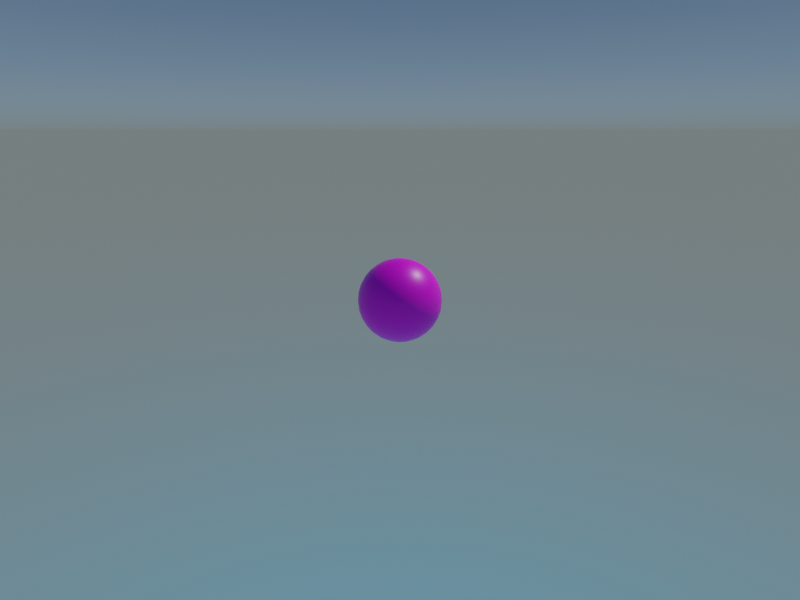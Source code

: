 # Source: PIENFIRE.blend  (saved by Blender 2.93.20; exported with 4.5.12 LTS)
import bpy
from mathutils import Matrix  # noqa: F401  (used for matrix-valued properties, if any)

bpy.ops.wm.read_factory_settings(use_empty=True)
scene = bpy.context.scene
scene.name = 'Scene'

# ---- collections
col_collection = bpy.data.collections.new('Collection'); scene.collection.children.link(col_collection)

# ---- images (referenced by path relative to the original .blend; pixels are not part of the script)
import os
ASSET_DIR = os.environ.get("B2B_ASSET_DIR", "")  # directory of the original .blend (textures are referenced by path, not embedded)
HERE = os.path.dirname(os.path.abspath(__file__))  # packed textures are extracted next to this script under _unpacked/

def load_image(name, relpath, width, height, colorspace="sRGB"):
    """Load a texture the original file referenced (path relative to the .blend, or extracted next to this script)."""
    p = next((c for c in (os.path.join(HERE, relpath), os.path.join(ASSET_DIR, relpath)) if relpath and os.path.exists(c)), "")
    if p:
        img = bpy.data.images.load(p, check_existing=True)
        img.name = name
    else:  # same state as the original file: an image datablock whose file is absent (Cycles renders it pink)
        img = bpy.data.images.new(name, width, height)
        img.source = "FILE"
        img.filepath = "//" + (relpath or name)
    img.colorspace_settings.name = colorspace
    return img
img_resizepienf_png = load_image('ResizePIENF.png', 'texture/ResizePIENF.png', 1024, 1024, 'sRGB')
img_land_png = load_image('Land.png', 'texture/Land.png', 1024, 1024, 'Filmic Log')
img_land_png_001 = load_image('Land.png.001', 'texture/Land.png', 1024, 1024, 'Filmic Log')
img_land_png_002 = load_image('Land.png.002', 'texture/Land.png', 1024, 1024, 'Filmic Log')

# ---- materials (node trees are filled in below, after node groups)
mat_pien = bpy.data.materials.new('Pien')
mat_pien.alpha_threshold = 0.0
mat_pien.use_transparent_shadow = False
mat_pien.line_color = (0.0, 0.0, 0.0, 1.0)
mat_panels = bpy.data.materials.new('panels')
mat_panels.use_transparency_overlap = False
mat_panels.show_transparent_back = False
mat_panels.preview_render_type = 'CUBE'
mat_panels_001 = bpy.data.materials.new('panels.001')
mat_panels_001.use_transparency_overlap = False
mat_panels_001.show_transparent_back = False
mat_panels_001.preview_render_type = 'CUBE'
mat_panels_002 = bpy.data.materials.new('panels.002')
mat_panels_002.use_transparency_overlap = False
mat_panels_002.show_transparent_back = False
mat_panels_002.preview_render_type = 'CUBE'

# ---- node groups
ng_armory_pbr = bpy.data.node_groups.new('Armory PBR', 'ShaderNodeTree')
_s = ng_armory_pbr.interface.new_socket(name='Surface', in_out='OUTPUT', socket_type='NodeSocketShader')
_s = ng_armory_pbr.interface.new_socket(name='Displacement', in_out='OUTPUT', socket_type='NodeSocketFloat')
_s = ng_armory_pbr.interface.new_socket(name='Base Color', in_out='INPUT', socket_type='NodeSocketColor')
_s.default_value = (0.8, 0.8, 0.8, 1.0)
_s = ng_armory_pbr.interface.new_socket(name='Opacity', in_out='INPUT', socket_type='NodeSocketFloat')
_s.default_value = 1.0
_s.min_value = 0.0
_s.max_value = 1.0
_s = ng_armory_pbr.interface.new_socket(name='Occlusion', in_out='INPUT', socket_type='NodeSocketFloat')
_s.default_value = 1.0
_s.min_value = 0.0
_s.max_value = 1.0
_s = ng_armory_pbr.interface.new_socket(name='Roughness', in_out='INPUT', socket_type='NodeSocketFloat')
_s.default_value = 0.1
_s.min_value = 0.0
_s.max_value = 1.0
_s = ng_armory_pbr.interface.new_socket(name='Metallic', in_out='INPUT', socket_type='NodeSocketFloat')
_s.min_value = 0.0
_s.max_value = 1.0
_s = ng_armory_pbr.interface.new_socket(name='Normal Map', in_out='INPUT', socket_type='NodeSocketColor')
_s.default_value = (0.5, 0.5, 1.0, 1.0)
_s = ng_armory_pbr.interface.new_socket(name='Emission', in_out='INPUT', socket_type='NodeSocketFloat')
_s.min_value = 0.0
_s.max_value = 100.0
_s = ng_armory_pbr.interface.new_socket(name='Height', in_out='INPUT', socket_type='NodeSocketFloat')
_s.min_value = 0.0
_s.max_value = 1.0
_s = ng_armory_pbr.interface.new_socket(name='Subsurface', in_out='INPUT', socket_type='NodeSocketFloat')
_s.min_value = 0.0
_s.max_value = 1.0
_N = ng_armory_pbr.nodes; _L = ng_armory_pbr.links
n0 = _N.new('ShaderNodeMix'); n0.name = 'Mix'; n0.location = (-970, 21)
n0.data_type = 'RGBA'
n0.blend_type = 'MULTIPLY'
n0.inputs[0].default_value = 1.0
n1 = _N.new('NodeGroupInput'); n1.name = 'Group Input'; n1.location = (-1317, -92)
n1.width = 152
n2 = _N.new('ShaderNodeMixShader'); n2.name = 'Mix Shader'; n2.location = (-438, -318)
n3 = _N.new('ShaderNodeEmission'); n3.name = 'Emission'; n3.location = (-721, -589)
n4 = _N.new('ShaderNodeBsdfPrincipled'); n4.name = 'Principled BSDF'; n4.location = (-744, -47)
n4.width = 185
n4.subsurface_method = 'BURLEY'
n4.inputs[3].default_value = 1.45
n4.inputs[8].default_value = 1.0
n4.inputs[9].default_value = (1.0, 1.0, 1.0)
n4.inputs[27].default_value = (0.0, 0.0, 0.0, 1.0)
n4.inputs[28].default_value = 1.0
n5 = _N.new('ShaderNodeNormalMap'); n5.name = 'Normal Map'; n5.location = (-1079, -425)
n6 = _N.new('NodeGroupOutput'); n6.name = 'Group Output'; n6.location = (-21, -242)
n6.width = 158
n7 = _N.new('ShaderNodeMixShader'); n7.name = 'Mix Shader.001'; n7.location = (-255, -71)
n8 = _N.new('ShaderNodeBsdfTransparent'); n8.name = 'Transparent BSDF'; n8.location = (-444, -142)
n9 = _N.new('ShaderNodeMix'); n9.name = 'Mix.001'; n9.location = (-914, -167)
n9.data_type = 'RGBA'
n9.inputs[7].default_value = (0.7, 0.1, 0.1, 1.0)
_L.new(n1.outputs[3], n4.inputs[2])
_L.new(n1.outputs[4], n4.inputs[1])
_L.new(n1.outputs[7], n6.inputs[1])
_L.new(n1.outputs[2], n0.inputs[7])
_L.new(n1.outputs[0], n0.inputs[6])
_L.new(n1.outputs[6], n2.inputs[0])
_L.new(n1.outputs[0], n3.inputs[0])
_L.new(n3.outputs[0], n2.inputs[2])
_L.new(n4.outputs[0], n2.inputs[1])
_L.new(n1.outputs[5], n5.inputs[1])
_L.new(n5.outputs[0], n4.inputs[5])
_L.new(n1.outputs[1], n7.inputs[0])
_L.new(n8.outputs[0], n7.inputs[1])
_L.new(n2.outputs[0], n7.inputs[2])
_L.new(n7.outputs[0], n6.inputs[0])
_L.new(n0.outputs[2], n9.inputs[6])
_L.new(n1.outputs[8], n9.inputs[0])
_L.new(n1.outputs[8], n4.inputs[10])
_L.new(n9.outputs[2], n4.inputs[0])
n6.is_active_output = True
ng_armory_pbr_001 = bpy.data.node_groups.new('Armory PBR.001', 'ShaderNodeTree')
_s = ng_armory_pbr_001.interface.new_socket(name='Surface', in_out='OUTPUT', socket_type='NodeSocketShader')
_s = ng_armory_pbr_001.interface.new_socket(name='Displacement', in_out='OUTPUT', socket_type='NodeSocketFloat')
_s = ng_armory_pbr_001.interface.new_socket(name='Base Color', in_out='INPUT', socket_type='NodeSocketColor')
_s.default_value = (0.8, 0.8, 0.8, 1.0)
_s = ng_armory_pbr_001.interface.new_socket(name='Opacity', in_out='INPUT', socket_type='NodeSocketFloat')
_s.default_value = 1.0
_s.min_value = 0.0
_s.max_value = 1.0
_s = ng_armory_pbr_001.interface.new_socket(name='Occlusion', in_out='INPUT', socket_type='NodeSocketFloat')
_s.default_value = 1.0
_s.min_value = 0.0
_s.max_value = 1.0
_s = ng_armory_pbr_001.interface.new_socket(name='Roughness', in_out='INPUT', socket_type='NodeSocketFloat')
_s.default_value = 0.1
_s.min_value = 0.0
_s.max_value = 1.0
_s = ng_armory_pbr_001.interface.new_socket(name='Metallic', in_out='INPUT', socket_type='NodeSocketFloat')
_s.min_value = 0.0
_s.max_value = 1.0
_s = ng_armory_pbr_001.interface.new_socket(name='Normal Map', in_out='INPUT', socket_type='NodeSocketColor')
_s.default_value = (0.5, 0.5, 1.0, 1.0)
_s = ng_armory_pbr_001.interface.new_socket(name='Emission', in_out='INPUT', socket_type='NodeSocketFloat')
_s.min_value = 0.0
_s.max_value = 100.0
_s = ng_armory_pbr_001.interface.new_socket(name='Height', in_out='INPUT', socket_type='NodeSocketFloat')
_s.min_value = 0.0
_s.max_value = 1.0
_s = ng_armory_pbr_001.interface.new_socket(name='Subsurface', in_out='INPUT', socket_type='NodeSocketFloat')
_s.min_value = 0.0
_s.max_value = 1.0
_N = ng_armory_pbr_001.nodes; _L = ng_armory_pbr_001.links
n0 = _N.new('ShaderNodeMix'); n0.name = 'Mix'; n0.location = (-970, 21)
n0.data_type = 'RGBA'
n0.blend_type = 'MULTIPLY'
n0.inputs[0].default_value = 1.0
n1 = _N.new('NodeGroupInput'); n1.name = 'Group Input'; n1.location = (-1317, -92)
n1.width = 152
n2 = _N.new('ShaderNodeMixShader'); n2.name = 'Mix Shader'; n2.location = (-438, -318)
n3 = _N.new('ShaderNodeEmission'); n3.name = 'Emission'; n3.location = (-721, -589)
n4 = _N.new('ShaderNodeBsdfPrincipled'); n4.name = 'Principled BSDF'; n4.location = (-744, -47)
n4.width = 185
n4.subsurface_method = 'BURLEY'
n4.inputs[3].default_value = 1.45
n4.inputs[8].default_value = 1.0
n4.inputs[9].default_value = (1.0, 1.0, 1.0)
n4.inputs[27].default_value = (0.0, 0.0, 0.0, 1.0)
n4.inputs[28].default_value = 1.0
n5 = _N.new('ShaderNodeNormalMap'); n5.name = 'Normal Map'; n5.location = (-1079, -425)
n6 = _N.new('NodeGroupOutput'); n6.name = 'Group Output'; n6.location = (-21, -242)
n6.width = 158
n7 = _N.new('ShaderNodeMixShader'); n7.name = 'Mix Shader.001'; n7.location = (-255, -71)
n8 = _N.new('ShaderNodeBsdfTransparent'); n8.name = 'Transparent BSDF'; n8.location = (-444, -142)
n9 = _N.new('ShaderNodeMix'); n9.name = 'Mix.001'; n9.location = (-914, -167)
n9.data_type = 'RGBA'
n9.inputs[7].default_value = (0.7, 0.1, 0.1, 1.0)
_L.new(n1.outputs[3], n4.inputs[2])
_L.new(n1.outputs[4], n4.inputs[1])
_L.new(n1.outputs[7], n6.inputs[1])
_L.new(n1.outputs[2], n0.inputs[7])
_L.new(n1.outputs[0], n0.inputs[6])
_L.new(n1.outputs[6], n2.inputs[0])
_L.new(n1.outputs[0], n3.inputs[0])
_L.new(n3.outputs[0], n2.inputs[2])
_L.new(n4.outputs[0], n2.inputs[1])
_L.new(n1.outputs[5], n5.inputs[1])
_L.new(n5.outputs[0], n4.inputs[5])
_L.new(n1.outputs[1], n7.inputs[0])
_L.new(n8.outputs[0], n7.inputs[1])
_L.new(n2.outputs[0], n7.inputs[2])
_L.new(n7.outputs[0], n6.inputs[0])
_L.new(n0.outputs[2], n9.inputs[6])
_L.new(n1.outputs[8], n9.inputs[0])
_L.new(n1.outputs[8], n4.inputs[10])
_L.new(n9.outputs[2], n4.inputs[0])
n6.is_active_output = True
ng_armory_pbr_002 = bpy.data.node_groups.new('Armory PBR.002', 'ShaderNodeTree')
_s = ng_armory_pbr_002.interface.new_socket(name='Surface', in_out='OUTPUT', socket_type='NodeSocketShader')
_s = ng_armory_pbr_002.interface.new_socket(name='Displacement', in_out='OUTPUT', socket_type='NodeSocketFloat')
_s = ng_armory_pbr_002.interface.new_socket(name='Base Color', in_out='INPUT', socket_type='NodeSocketColor')
_s.default_value = (0.8, 0.8, 0.8, 1.0)
_s = ng_armory_pbr_002.interface.new_socket(name='Opacity', in_out='INPUT', socket_type='NodeSocketFloat')
_s.default_value = 1.0
_s.min_value = 0.0
_s.max_value = 1.0
_s = ng_armory_pbr_002.interface.new_socket(name='Occlusion', in_out='INPUT', socket_type='NodeSocketFloat')
_s.default_value = 1.0
_s.min_value = 0.0
_s.max_value = 1.0
_s = ng_armory_pbr_002.interface.new_socket(name='Roughness', in_out='INPUT', socket_type='NodeSocketFloat')
_s.default_value = 0.1
_s.min_value = 0.0
_s.max_value = 1.0
_s = ng_armory_pbr_002.interface.new_socket(name='Metallic', in_out='INPUT', socket_type='NodeSocketFloat')
_s.min_value = 0.0
_s.max_value = 1.0
_s = ng_armory_pbr_002.interface.new_socket(name='Normal Map', in_out='INPUT', socket_type='NodeSocketColor')
_s.default_value = (0.5, 0.5, 1.0, 1.0)
_s = ng_armory_pbr_002.interface.new_socket(name='Emission', in_out='INPUT', socket_type='NodeSocketFloat')
_s.min_value = 0.0
_s.max_value = 100.0
_s = ng_armory_pbr_002.interface.new_socket(name='Height', in_out='INPUT', socket_type='NodeSocketFloat')
_s.min_value = 0.0
_s.max_value = 1.0
_s = ng_armory_pbr_002.interface.new_socket(name='Subsurface', in_out='INPUT', socket_type='NodeSocketFloat')
_s.min_value = 0.0
_s.max_value = 1.0
_N = ng_armory_pbr_002.nodes; _L = ng_armory_pbr_002.links
n0 = _N.new('ShaderNodeMix'); n0.name = 'Mix'; n0.location = (-970, 21)
n0.data_type = 'RGBA'
n0.blend_type = 'MULTIPLY'
n0.inputs[0].default_value = 1.0
n1 = _N.new('NodeGroupInput'); n1.name = 'Group Input'; n1.location = (-1317, -92)
n1.width = 152
n2 = _N.new('ShaderNodeMixShader'); n2.name = 'Mix Shader'; n2.location = (-438, -318)
n3 = _N.new('ShaderNodeEmission'); n3.name = 'Emission'; n3.location = (-721, -589)
n4 = _N.new('ShaderNodeBsdfPrincipled'); n4.name = 'Principled BSDF'; n4.location = (-744, -47)
n4.width = 185
n4.subsurface_method = 'BURLEY'
n4.inputs[3].default_value = 1.45
n4.inputs[8].default_value = 1.0
n4.inputs[9].default_value = (1.0, 1.0, 1.0)
n4.inputs[27].default_value = (0.0, 0.0, 0.0, 1.0)
n4.inputs[28].default_value = 1.0
n5 = _N.new('ShaderNodeNormalMap'); n5.name = 'Normal Map'; n5.location = (-1079, -425)
n6 = _N.new('NodeGroupOutput'); n6.name = 'Group Output'; n6.location = (-21, -242)
n6.width = 158
n7 = _N.new('ShaderNodeMixShader'); n7.name = 'Mix Shader.001'; n7.location = (-255, -71)
n8 = _N.new('ShaderNodeBsdfTransparent'); n8.name = 'Transparent BSDF'; n8.location = (-444, -142)
n9 = _N.new('ShaderNodeMix'); n9.name = 'Mix.001'; n9.location = (-914, -167)
n9.data_type = 'RGBA'
n9.inputs[7].default_value = (0.7, 0.1, 0.1, 1.0)
_L.new(n1.outputs[3], n4.inputs[2])
_L.new(n1.outputs[4], n4.inputs[1])
_L.new(n1.outputs[7], n6.inputs[1])
_L.new(n1.outputs[2], n0.inputs[7])
_L.new(n1.outputs[0], n0.inputs[6])
_L.new(n1.outputs[6], n2.inputs[0])
_L.new(n1.outputs[0], n3.inputs[0])
_L.new(n3.outputs[0], n2.inputs[2])
_L.new(n4.outputs[0], n2.inputs[1])
_L.new(n1.outputs[5], n5.inputs[1])
_L.new(n5.outputs[0], n4.inputs[5])
_L.new(n1.outputs[1], n7.inputs[0])
_L.new(n8.outputs[0], n7.inputs[1])
_L.new(n2.outputs[0], n7.inputs[2])
_L.new(n7.outputs[0], n6.inputs[0])
_L.new(n0.outputs[2], n9.inputs[6])
_L.new(n1.outputs[8], n9.inputs[0])
_L.new(n1.outputs[8], n4.inputs[10])
_L.new(n9.outputs[2], n4.inputs[0])
n6.is_active_output = True

# ---- material node trees
mat_pien.use_nodes = True; mat_pien.node_tree.nodes.clear()
_N = mat_pien.node_tree.nodes; _L = mat_pien.node_tree.links
n0 = _N.new('ShaderNodeOutputMaterial'); n0.name = 'Material Output'; n0.location = (300, 300)
n1 = _N.new('ShaderNodeGroup'); n1.name = 'Group'; n1.location = (10, 300)
n1.node_tree = ng_armory_pbr
n1.inputs[1].default_value = 1.0
n1.inputs[2].default_value = 1.0
n1.inputs[3].default_value = 0.4
n1.inputs[4].default_value = 0.0
n1.inputs[5].default_value = (0.5, 0.5, 1.0, 1.0)
n1.inputs[6].default_value = 0.0
n1.inputs[7].default_value = 0.0
n1.inputs[8].default_value = 0.0
n2 = _N.new('ShaderNodeTexImage'); n2.name = 'Image Texture'; n2.location = (-280, 220)
n2.image = img_resizepienf_png
_L.new(n1.outputs[0], n0.inputs[0])
_L.new(n2.outputs[0], n1.inputs[0])
n0.is_active_output = True
mat_panels.use_nodes = True; mat_panels.node_tree.nodes.clear()
_N = mat_panels.node_tree.nodes; _L = mat_panels.node_tree.links
n0 = _N.new('ShaderNodeOutputMaterial'); n0.name = 'Material Output'; n0.location = (671, 226)
n1 = _N.new('ShaderNodeTexImage'); n1.name = 'Image Texture'; n1.location = (-412, 255)
n1.image = img_land_png
n2 = _N.new('ShaderNodeBsdfTransparent'); n2.name = 'Transparent BSDF'; n2.location = (-134, 418)
n3 = _N.new('ShaderNodeGroup'); n3.name = 'Group'; n3.location = (186, 265)
n3.node_tree = ng_armory_pbr
n3.inputs[1].default_value = 1.0
n3.inputs[2].default_value = 1.0
n3.inputs[3].default_value = 0.0
n3.inputs[4].default_value = 0.0
n3.inputs[5].default_value = (0.5, 0.5, 1.0, 1.0)
n3.inputs[6].default_value = 1.0
n3.inputs[7].default_value = 0.0
n3.inputs[8].default_value = 0.0
n4 = _N.new('ShaderNodeMixShader'); n4.name = 'Mix Shader'; n4.location = (414, 406)
_L.new(n1.outputs[0], n3.inputs[0])
_L.new(n1.outputs[1], n4.inputs[0])
_L.new(n2.outputs[0], n4.inputs[1])
_L.new(n3.outputs[0], n4.inputs[2])
_L.new(n4.outputs[0], n0.inputs[0])
n0.is_active_output = True
mat_panels_001.use_nodes = True; mat_panels_001.node_tree.nodes.clear()
_N = mat_panels_001.node_tree.nodes; _L = mat_panels_001.node_tree.links
n0 = _N.new('ShaderNodeOutputMaterial'); n0.name = 'Material Output'; n0.location = (671, 226)
n1 = _N.new('ShaderNodeTexImage'); n1.name = 'Image Texture'; n1.location = (-412, 255)
n1.image = img_land_png_001
n2 = _N.new('ShaderNodeBsdfTransparent'); n2.name = 'Transparent BSDF'; n2.location = (-134, 418)
n3 = _N.new('ShaderNodeGroup'); n3.name = 'Group'; n3.location = (186, 265)
n3.node_tree = ng_armory_pbr_001
n3.inputs[1].default_value = 1.0
n3.inputs[2].default_value = 1.0
n3.inputs[3].default_value = 0.0
n3.inputs[4].default_value = 0.0
n3.inputs[5].default_value = (0.5, 0.5, 1.0, 1.0)
n3.inputs[6].default_value = 1.0
n3.inputs[7].default_value = 0.0
n3.inputs[8].default_value = 0.0
n4 = _N.new('ShaderNodeMixShader'); n4.name = 'Mix Shader'; n4.location = (414, 406)
_L.new(n1.outputs[0], n3.inputs[0])
_L.new(n1.outputs[1], n4.inputs[0])
_L.new(n2.outputs[0], n4.inputs[1])
_L.new(n3.outputs[0], n4.inputs[2])
_L.new(n4.outputs[0], n0.inputs[0])
n0.is_active_output = True
mat_panels_002.use_nodes = True; mat_panels_002.node_tree.nodes.clear()
_N = mat_panels_002.node_tree.nodes; _L = mat_panels_002.node_tree.links
n0 = _N.new('ShaderNodeOutputMaterial'); n0.name = 'Material Output'; n0.location = (671, 226)
n1 = _N.new('ShaderNodeTexImage'); n1.name = 'Image Texture'; n1.location = (-412, 255)
n1.image = img_land_png_002
n2 = _N.new('ShaderNodeBsdfTransparent'); n2.name = 'Transparent BSDF'; n2.location = (-134, 418)
n3 = _N.new('ShaderNodeGroup'); n3.name = 'Group'; n3.location = (186, 265)
n3.node_tree = ng_armory_pbr_002
n3.inputs[1].default_value = 1.0
n3.inputs[2].default_value = 1.0
n3.inputs[3].default_value = 0.0
n3.inputs[4].default_value = 0.0
n3.inputs[5].default_value = (0.5, 0.5, 1.0, 1.0)
n3.inputs[6].default_value = 1.0
n3.inputs[7].default_value = 0.0
n3.inputs[8].default_value = 0.0
n4 = _N.new('ShaderNodeMixShader'); n4.name = 'Mix Shader'; n4.location = (414, 406)
_L.new(n1.outputs[0], n3.inputs[0])
_L.new(n1.outputs[1], n4.inputs[0])
_L.new(n2.outputs[0], n4.inputs[1])
_L.new(n3.outputs[0], n4.inputs[2])
_L.new(n4.outputs[0], n0.inputs[0])
n0.is_active_output = True

# ---- world
world_world = bpy.data.worlds.new('World'); scene.world = world_world
world_world.use_nodes = True; world_world.node_tree.nodes.clear()
_N = world_world.node_tree.nodes; _L = world_world.node_tree.links
n0 = _N.new('ShaderNodeOutputWorld'); n0.name = 'World Output'; n0.location = (300, 300)
n1 = _N.new('ShaderNodeBackground'); n1.name = 'Background'; n1.location = (10, 300)
n2 = _N.new('ShaderNodeTexSky'); n2.name = 'Sky Texture'; n2.location = (-190, 260)
n2.sky_type = 'HOSEK_WILKIE'
n2.turbidity = 1.0
n2.ground_albedo = 0.2665
_L.new(n1.outputs[0], n0.inputs[0])
_L.new(n2.outputs[0], n1.inputs[0])
n0.is_active_output = True
world_world.color = (0.05088, 0.05088, 0.05088)
world_world.use_sun_shadow = False
world_world.sun_shadow_jitter_overblur = 0.0

# ---- cameras
cam_camera = bpy.data.cameras.new('Camera')
cam_camera.clip_end = 100.0
cam_camera.lens = 23.29
cam_camera.ortho_scale = 7.314

# ---- lights
light_light = bpy.data.lights.new('Light', 'POINT')
light_light.transmission_factor = 0.0
light_light.energy = 1000.0
light_light.shadow_soft_size = 0.1
light_light.shadow_maximum_resolution = 0.006
light_light.use_absolute_resolution = True

# ---- meshes
me_pien = bpy.data.meshes.new('pien')
me_pien.from_pydata([(0.0, 0.1951, 0.9808), (0.0, 0.3827, 0.9239), (0.0, 0.5556, 0.8315), (0.0, 0.7071, 0.7071), (0.0, 0.8315, 0.5556), (0.0, 0.9239, 0.3827), (0.0, 0.9808, 0.1951), (0.0, 0.8315, -0.5556), (0.0, 0.7071, -0.7071), (0.0, 0.5556, -0.8315), (0.03806, 0.1913, 0.9808), (0.07466, 0.3753, 0.9239), (0.1084, 0.5449, 0.8315), (0.1379, 0.6935, 0.7071), (0.1622, 0.8155, 0.5556), (0.1802, 0.9061, 0.3827), (0.1913, 0.9619, 0.1951), (0.1951, 0.9808, -4.371e-08), (0.1913, 0.9619, -0.1951), (0.1802, 0.9061, -0.3827), (0.1622, 0.8155, -0.5556), (0.1379, 0.6935, -0.7071), (0.1084, 0.5449, -0.8315), (0.07466, 0.3753, -0.9239), (0.03806, 0.1913, -0.9808), (0.07466, 0.1802, 0.9808), (0.1464, 0.3536, 0.9239), (0.2126, 0.5133, 0.8315), (0.2706, 0.6533, 0.7071), (0.3182, 0.7682, 0.5556), (0.3536, 0.8536, 0.3827), (0.3753, 0.9061, 0.1951), (0.3827, 0.9239, -4.371e-08), (0.3753, 0.9061, -0.1951), (0.3536, 0.8536, -0.3827), (0.3182, 0.7682, -0.5556), (0.2706, 0.6533, -0.7071), (0.2126, 0.5133, -0.8315), (0.1464, 0.3536, -0.9239), (0.07466, 0.1802, -0.9808), (0.1084, 0.1622, 0.9808), (0.2126, 0.3182, 0.9239), (0.3087, 0.4619, 0.8315), (0.3928, 0.5879, 0.7071), (0.4619, 0.6913, 0.5556), (0.5133, 0.7682, 0.3827), (0.5449, 0.8155, 0.1951), (0.5556, 0.8315, -4.371e-08), (0.5449, 0.8155, -0.1951), (0.5133, 0.7682, -0.3827), (0.4619, 0.6913, -0.5556), (0.3928, 0.5879, -0.7071), (0.3087, 0.4619, -0.8315), (0.2126, 0.3182, -0.9239), (0.1084, 0.1622, -0.9808), (0.1379, 0.1379, 0.9808), (0.2706, 0.2706, 0.9239), (0.3928, 0.3928, 0.8315), (0.5, 0.5, 0.7071), (0.5879, 0.5879, 0.5556), (0.6533, 0.6533, 0.3827), (0.6935, 0.6935, 0.1951), (0.7071, 0.7071, -4.371e-08), (0.6935, 0.6935, -0.1951), (0.6533, 0.6533, -0.3827), (0.5879, 0.5879, -0.5556), (0.5, 0.5, -0.7071), (0.3928, 0.3928, -0.8315), (0.2706, 0.2706, -0.9239), (0.1379, 0.1379, -0.9808), (0.1622, 0.1084, 0.9808), (0.3182, 0.2126, 0.9239), (0.4619, 0.3087, 0.8315), (0.5879, 0.3928, 0.7071), (0.6913, 0.4619, 0.5556), (0.7682, 0.5133, 0.3827), (0.8155, 0.5449, 0.1951), (0.8315, 0.5556, -4.371e-08), (0.8155, 0.5449, -0.1951), (0.7682, 0.5133, -0.3827), (0.6913, 0.4619, -0.5556), (0.5879, 0.3928, -0.7071), (0.4619, 0.3087, -0.8315), (0.3182, 0.2126, -0.9239), (0.1622, 0.1084, -0.9808), (0.1802, 0.07466, 0.9808), (0.3536, 0.1464, 0.9239), (0.5133, 0.2126, 0.8315), (0.6533, 0.2706, 0.7071), (0.7682, 0.3182, 0.5556), (0.8536, 0.3536, 0.3827), (0.9061, 0.3753, 0.1951), (0.9239, 0.3827, -4.371e-08), (0.9061, 0.3753, -0.1951), (0.8536, 0.3536, -0.3827), (0.7682, 0.3182, -0.5556), (0.6533, 0.2706, -0.7071), (0.5133, 0.2126, -0.8315), (0.3536, 0.1464, -0.9239), (0.1802, 0.07466, -0.9808), (0.1913, 0.03806, 0.9808), (0.3753, 0.07466, 0.9239), (0.5449, 0.1084, 0.8315), (0.6935, 0.1379, 0.7071), (0.8155, 0.1622, 0.5556), (0.9061, 0.1802, 0.3827), (0.9619, 0.1913, 0.1951), (0.9808, 0.1951, -4.371e-08), (0.9619, 0.1913, -0.1951), (0.9061, 0.1802, -0.3827), (0.8155, 0.1622, -0.5556), (0.6935, 0.1379, -0.7071), (0.5449, 0.1084, -0.8315), (0.3753, 0.07466, -0.9239), (0.1913, 0.03806, -0.9808), (0.1951, -6.874e-08, 0.9808), (0.3827, -1.209e-07, 0.9239), (0.5556, -1.134e-07, 0.8315), (0.7071, -4.638e-08, 0.7071), (0.8315, -9.109e-08, 0.5556), (0.9239, -1.658e-08, 0.3827), (0.9808, -9.109e-08, 0.1951), (1.0, -1.656e-07, -4.371e-08), (0.9808, -9.109e-08, -0.1951), (0.9239, -1.507e-07, -0.3827), (0.8315, -1.06e-07, -0.5556), (0.7071, -4.638e-08, -0.7071), (0.5556, -1.134e-07, -0.8315), (0.3827, -9.854e-08, -0.9239), (0.1951, -7.619e-08, -0.9808), (0.1913, -0.03806, 0.9808), (0.3753, -0.07466, 0.9239), (0.5449, -0.1084, 0.8315), (0.6935, -0.1379, 0.7071), (0.8155, -0.1622, 0.5556), (0.9061, -0.1802, 0.3827), (0.9619, -0.1913, 0.1951), (0.9808, -0.1951, -4.371e-08), (0.9619, -0.1913, -0.1951), (0.9061, -0.1802, -0.3827), (0.8155, -0.1622, -0.5556), (0.6935, -0.1379, -0.7071), (0.5449, -0.1084, -0.8315), (0.3753, -0.07466, -0.9239), (0.1913, -0.03806, -0.9808), (0.1802, -0.07466, 0.9808), (0.3536, -0.1464, 0.9239), (0.5133, -0.2126, 0.8315), (0.6533, -0.2706, 0.7071), (0.7682, -0.3182, 0.5556), (0.8536, -0.3536, 0.3827), (0.9061, -0.3753, 0.1951), (0.9239, -0.3827, -4.371e-08), (0.9061, -0.3753, -0.1951), (0.8536, -0.3536, -0.3827), (0.7682, -0.3182, -0.5556), (0.6533, -0.2706, -0.7071), (0.5133, -0.2126, -0.8315), (0.3536, -0.1464, -0.9239), (0.1802, -0.07466, -0.9808), (0.1622, -0.1084, 0.9808), (0.3182, -0.2126, 0.9239), (0.4619, -0.3087, 0.8315), (0.5879, -0.3928, 0.7071), (0.6913, -0.4619, 0.5556), (0.7682, -0.5133, 0.3827), (0.8155, -0.5449, 0.1951), (0.8315, -0.5556, -4.371e-08), (0.8155, -0.5449, -0.1951), (0.7682, -0.5133, -0.3827), (0.6913, -0.4619, -0.5556), (0.5879, -0.3928, -0.7071), (0.4619, -0.3087, -0.8315), (0.3182, -0.2126, -0.9239), (0.1622, -0.1084, -0.9808), (0.1379, -0.1379, 0.9808), (0.2706, -0.2706, 0.9239), (0.3928, -0.3928, 0.8315), (0.5, -0.5, 0.7071), (0.5879, -0.5879, 0.5556), (0.6533, -0.6533, 0.3827), (0.6935, -0.6935, 0.1951), (0.7071, -0.7071, -4.371e-08), (0.6935, -0.6935, -0.1951), (0.6533, -0.6533, -0.3827), (0.5879, -0.5879, -0.5556), (0.5, -0.5, -0.7071), (0.3928, -0.3928, -0.8315), (0.2706, -0.2706, -0.9239), (0.1379, -0.1379, -0.9808), (0.1084, -0.1622, 0.9808), (0.2126, -0.3182, 0.9239), (0.3087, -0.4619, 0.8315), (0.3928, -0.5879, 0.7071), (0.4619, -0.6913, 0.5556), (0.5133, -0.7682, 0.3827), (0.5449, -0.8155, 0.1951), (0.5556, -0.8315, -4.371e-08), (0.5449, -0.8155, -0.1951), (0.5133, -0.7682, -0.3827), (0.4619, -0.6913, -0.5556), (0.3928, -0.5879, -0.7071), (0.3087, -0.4619, -0.8315), (0.2126, -0.3182, -0.9239), (0.1084, -0.1622, -0.9808), (0.07466, -0.1802, 0.9808), (0.1464, -0.3536, 0.9239), (0.2126, -0.5133, 0.8315), (0.2706, -0.6533, 0.7071), (0.3182, -0.7682, 0.5556), (0.3536, -0.8536, 0.3827), (0.3753, -0.9061, 0.1951), (0.3827, -0.9239, -4.371e-08), (0.3753, -0.9061, -0.1951), (0.3536, -0.8536, -0.3827), (0.3182, -0.7682, -0.5556), (0.2706, -0.6533, -0.7071), (0.2126, -0.5133, -0.8315), (0.1464, -0.3536, -0.9239), (0.07466, -0.1802, -0.9808), (0.03806, -0.1913, 0.9808), (0.07466, -0.3753, 0.9239), (0.1084, -0.5449, 0.8315), (0.1379, -0.6935, 0.7071), (0.1622, -0.8155, 0.5556), (0.1802, -0.9061, 0.3827), (0.1913, -0.9619, 0.1951), (0.1951, -0.9808, -4.371e-08), (0.1913, -0.9619, -0.1951), (0.1802, -0.9061, -0.3827), (0.1622, -0.8155, -0.5556), (0.1379, -0.6935, -0.7071), (0.1084, -0.5449, -0.8315), (0.07466, -0.3753, -0.9239), (0.03806, -0.1913, -0.9808), (2.154e-09, -0.1951, 0.9808), (-2.765e-08, -0.3827, 0.9239), (-6.49e-08, -0.5556, 0.8315), (4.686e-08, -0.7071, 0.7071), (-1.275e-08, -0.8315, 0.5556), (1.706e-08, -0.9239, 0.3827), (-7.235e-08, -0.9808, 0.1951), (-2.661e-07, -1.0, -4.371e-08), (-7.235e-08, -0.9808, -0.1951), (-1.171e-07, -0.9239, -0.3827), (-4.255e-08, -0.8315, -0.5556), (4.686e-08, -0.7071, -0.7071), (-6.49e-08, -0.5556, -0.8315), (2.154e-09, -0.3827, -0.9239), (-1.571e-09, -0.1951, -0.9808), (-0.03806, -0.1913, 0.9808), (-0.07466, -0.3753, 0.9239), (-0.1084, -0.5449, 0.8315), (-0.1379, -0.6935, 0.7071), (-0.1622, -0.8155, 0.5556), (-0.1802, -0.9061, 0.3827), (-0.1913, -0.9619, 0.1951), (-0.1951, -0.9808, -4.371e-08), (-0.1913, -0.9619, -0.1951), (-0.1802, -0.9061, -0.3827), (-0.1622, -0.8155, -0.5556), (-0.1379, -0.6935, -0.7071), (-0.1084, -0.5449, -0.8315), (-0.07466, -0.3753, -0.9239), (-0.03806, -0.1913, -0.9808), (-0.07466, -0.1802, 0.9808), (-0.1464, -0.3536, 0.9239), (-0.2126, -0.5133, 0.8315), (-0.2706, -0.6533, 0.7071), (-0.3182, -0.7682, 0.5556), (-0.3536, -0.8536, 0.3827), (-0.3753, -0.9061, 0.1951), (-0.3827, -0.9239, -4.371e-08), (-0.3753, -0.9061, -0.1951), (-0.3536, -0.8536, -0.3827), (-0.3182, -0.7682, -0.5556), (-0.2706, -0.6533, -0.7071), (-0.2126, -0.5133, -0.8315), (-0.1464, -0.3536, -0.9239), (-0.07466, -0.1802, -0.9808), (-0.1084, -0.1622, 0.9808), (-0.2126, -0.3182, 0.9239), (-0.3087, -0.4619, 0.8315), (-0.3928, -0.5879, 0.7071), (-0.4619, -0.6913, 0.5556), (-0.5133, -0.7682, 0.3827), (-0.5449, -0.8155, 0.1951), (-0.5556, -0.8315, -4.371e-08), (-0.5449, -0.8155, -0.1951), (-0.5133, -0.7682, -0.3827), (-0.4619, -0.6913, -0.5556), (-0.3928, -0.5879, -0.7071), (-0.3087, -0.4619, -0.8315), (-0.2126, -0.3182, -0.9239), (-0.1084, -0.1622, -0.9808), (-0.1379, -0.1379, 0.9808), (-0.2706, -0.2706, 0.9239), (-0.3928, -0.3928, 0.8315), (-0.5, -0.5, 0.7071), (-0.5879, -0.5879, 0.5556), (-0.6533, -0.6533, 0.3827), (-0.6935, -0.6935, 0.1951), (-0.7071, -0.7071, -4.371e-08), (-0.6935, -0.6935, -0.1951), (-0.6533, -0.6533, -0.3827), (-0.5879, -0.5879, -0.5556), (-0.5, -0.5, -0.7071), (-0.3928, -0.3928, -0.8315), (-0.2706, -0.2706, -0.9239), (-0.1379, -0.1379, -0.9808), (-0.1622, -0.1084, 0.9808), (-0.3182, -0.2126, 0.9239), (-0.4619, -0.3087, 0.8315), (-0.5879, -0.3928, 0.7071), (-0.6913, -0.4619, 0.5556), (-0.7682, -0.5133, 0.3827), (-0.8155, -0.5449, 0.1951), (-0.8315, -0.5556, -4.371e-08), (-0.8155, -0.5449, -0.1951), (-0.7682, -0.5133, -0.3827), (-0.6913, -0.4619, -0.5556), (-0.5879, -0.3928, -0.7071), (-0.4619, -0.3087, -0.8315), (-0.3182, -0.2126, -0.9239), (-0.1622, -0.1084, -0.9808), (-8.077e-08, -1.209e-07, 1.0), (-0.1802, -0.07466, 0.9808), (-0.3536, -0.1464, 0.9239), (-0.5133, -0.2126, 0.8315), (-0.6533, -0.2706, 0.7071), (-0.7682, -0.3182, 0.5556), (-0.8536, -0.3536, 0.3827), (-0.9061, -0.3753, 0.1951), (-0.9239, -0.3827, -4.371e-08), (-0.9061, -0.3753, -0.1951), (-0.8536, -0.3536, -0.3827), (-0.7682, -0.3182, -0.5556), (-0.6533, -0.2706, -0.7071), (-0.5133, -0.2126, -0.8315), (-0.3536, -0.1464, -0.9239), (-0.1802, -0.07466, -0.9808), (-0.1913, -0.03806, 0.9808), (-0.3753, -0.07466, 0.9239), (-0.5449, -0.1084, 0.8315), (-0.6935, -0.1379, 0.7071), (-0.8155, -0.1622, 0.5556), (-0.9061, -0.1802, 0.3827), (-0.9619, -0.1913, 0.1951), (-0.9808, -0.1951, -4.371e-08), (-0.9619, -0.1913, -0.1951), (-0.9061, -0.1802, -0.3827), (-0.8155, -0.1622, -0.5556), (-0.6935, -0.1379, -0.7071), (-0.5449, -0.1084, -0.8315), (-0.3753, -0.07466, -0.9239), (-0.1913, -0.03806, -0.9808), (-0.1951, -7.246e-08, 0.9808), (-0.3827, -4.638e-08, 0.9239), (-0.5556, 5.771e-09, 0.8315), (-0.7071, -9.109e-08, 0.7071), (-0.8315, -4.638e-08, 0.5556), (-0.9239, -1.68e-09, 0.3827), (-0.9808, 7.283e-08, 0.1951), (-1.0, 3.858e-07, -4.371e-08), (-0.9808, 7.283e-08, -0.1951), (-0.9239, 1.175e-07, -0.3827), (-0.8315, -3.148e-08, -0.5556), (-0.7071, -9.109e-08, -0.7071), (-0.5556, 5.771e-09, -0.8315), (-0.3827, -6.128e-08, -0.9239), (-0.1951, -6.874e-08, -0.9808), (-0.1913, 0.03806, 0.9808), (-0.3753, 0.07466, 0.9239), (-0.5449, 0.1084, 0.8315), (-0.6935, 0.1379, 0.7071), (-0.8155, 0.1622, 0.5556), (-0.9061, 0.1802, 0.3827), (-0.9619, 0.1913, 0.1951), (-0.9808, 0.1951, -4.371e-08), (-0.9619, 0.1913, -0.1951), (-0.9061, 0.1802, -0.3827), (-0.8155, 0.1622, -0.5556), (-0.6935, 0.1379, -0.7071), (-0.5449, 0.1084, -0.8315), (-0.3753, 0.07466, -0.9239), (-0.1913, 0.03806, -0.9808), (-0.1802, 0.07466, 0.9808), (-0.3536, 0.1464, 0.9239), (-0.5133, 0.2126, 0.8315), (-0.6533, 0.2706, 0.7071), (-0.7682, 0.3182, 0.5556), (-0.8536, 0.3536, 0.3827), (-0.9061, 0.3753, 0.1951), (-0.9239, 0.3827, -4.371e-08), (-0.9061, 0.3753, -0.1951), (-0.8536, 0.3536, -0.3827), (-0.7682, 0.3182, -0.5556), (-0.6533, 0.2706, -0.7071), (-0.5133, 0.2126, -0.8315), (-0.3536, 0.1464, -0.9239), (-0.1802, 0.07466, -0.9808), (-0.1622, 0.1084, 0.9808), (-0.3182, 0.2126, 0.9239), (-0.4619, 0.3087, 0.8315), (-0.5879, 0.3928, 0.7071), (-0.6913, 0.4619, 0.5556), (-0.7682, 0.5133, 0.3827), (-0.8155, 0.5449, 0.1951), (-0.8315, 0.5556, -4.371e-08), (-0.8155, 0.5449, -0.1951), (-0.7682, 0.5133, -0.3827), (-0.6913, 0.4619, -0.5556), (-0.5879, 0.3928, -0.7071), (-0.4619, 0.3087, -0.8315), (-0.3182, 0.2126, -0.9239), (-0.1622, 0.1084, -0.9808), (-0.1379, 0.1379, 0.9808), (-0.2706, 0.2706, 0.9239), (-0.3928, 0.3928, 0.8315), (-0.5, 0.5, 0.7071), (-0.5879, 0.5879, 0.5556), (-0.6533, 0.6533, 0.3827), (-0.6935, 0.6935, 0.1951), (-0.7071, 0.7071, -4.371e-08), (-0.6935, 0.6935, -0.1951), (-0.6533, 0.6533, -0.3827), (-0.5879, 0.5879, -0.5556), (-0.5, 0.5, -0.7071), (-0.3928, 0.3928, -0.8315), (-0.2706, 0.2706, -0.9239), (-0.1379, 0.1379, -0.9808), (-0.1084, 0.1622, 0.9808), (-0.2126, 0.3182, 0.9239), (-0.3087, 0.4619, 0.8315), (-0.3928, 0.5879, 0.7071), (-0.4619, 0.6913, 0.5556), (-0.5133, 0.7682, 0.3827), (-0.5449, 0.8155, 0.1951), (-0.5556, 0.8315, -4.371e-08), (-0.5449, 0.8155, -0.1951), (-0.5133, 0.7682, -0.3827), (-0.4619, 0.6913, -0.5556), (-0.3928, 0.5879, -0.7071), (-0.3087, 0.4619, -0.8315), (-0.2126, 0.3182, -0.9239), (-0.1084, 0.1622, -0.9808), (-0.07466, 0.1802, 0.9808), (-0.1464, 0.3536, 0.9239), (-0.2126, 0.5133, 0.8315), (-0.2706, 0.6533, 0.7071), (-0.3182, 0.7682, 0.5556), (-0.3536, 0.8536, 0.3827), (-0.3753, 0.9061, 0.1951), (-0.3827, 0.9239, -4.371e-08), (-0.3753, 0.9061, -0.1951), (-0.3536, 0.8536, -0.3827), (-0.3182, 0.7682, -0.5556), (-0.2706, 0.6533, -0.7071), (-0.2126, 0.5133, -0.8315), (-0.1464, 0.3536, -0.9239), (-0.07466, 0.1802, -0.9808), (-0.03806, 0.1913, 0.9808), (-0.07466, 0.3753, 0.9239), (-0.1084, 0.5449, 0.8315), (-0.1379, 0.6935, 0.7071), (-0.1622, 0.8155, 0.5556), (-0.1802, 0.9061, 0.3827), (-0.1913, 0.9619, 0.1951), (-0.1951, 0.9808, -4.371e-08), (-0.1913, 0.9619, -0.1951), (-0.1802, 0.9061, -0.3827), (-0.1622, 0.8155, -0.5556), (-0.1379, 0.6935, -0.7071), (-0.1084, 0.5449, -0.8315), (-0.07466, 0.3753, -0.9239), (-0.03806, 0.1913, -0.9808), (5.386e-07, 1.0, -4.371e-08), (2.257e-07, 0.9808, -0.1951), (1.959e-07, 0.9239, -0.3827), (6.921e-08, 0.3827, -0.9239), (2.823e-08, 0.1951, -0.9808), (0.0, -8.742e-08, -1.0)], [], [(8, 7, 20, 21), (4, 3, 13, 14), (9, 8, 21, 22), (5, 4, 14, 15), (479, 9, 22, 23), (6, 5, 15, 16), (480, 479, 23, 24), (476, 6, 16, 17), (0, 325, 10), (481, 480, 24), (477, 476, 17, 18), (1, 0, 10, 11), (478, 477, 18, 19), (2, 1, 11, 12), (7, 478, 19, 20), (3, 2, 12, 13), (20, 19, 34, 35), (13, 12, 27, 28), (21, 20, 35, 36), (14, 13, 28, 29), (22, 21, 36, 37), (15, 14, 29, 30), (23, 22, 37, 38), (16, 15, 30, 31), (24, 23, 38, 39), (17, 16, 31, 32), (10, 325, 25), (481, 24, 39), (18, 17, 32, 33), (11, 10, 25, 26), (19, 18, 33, 34), (12, 11, 26, 27), (39, 38, 53, 54), (32, 31, 46, 47), (25, 325, 40), (481, 39, 54), (33, 32, 47, 48), (26, 25, 40, 41), (34, 33, 48, 49), (27, 26, 41, 42), (35, 34, 49, 50), (28, 27, 42, 43), (36, 35, 50, 51), (29, 28, 43, 44), (37, 36, 51, 52), (30, 29, 44, 45), (38, 37, 52, 53), (31, 30, 45, 46), (43, 42, 57, 58), (51, 50, 65, 66), (44, 43, 58, 59), (52, 51, 66, 67), (45, 44, 59, 60), (53, 52, 67, 68), (46, 45, 60, 61), (54, 53, 68, 69), (47, 46, 61, 62), (40, 325, 55), (481, 54, 69), (48, 47, 62, 63), (41, 40, 55, 56), (49, 48, 63, 64), (42, 41, 56, 57), (50, 49, 64, 65), (62, 61, 76, 77), (55, 325, 70), (481, 69, 84), (63, 62, 77, 78), (56, 55, 70, 71), (64, 63, 78, 79), (57, 56, 71, 72), (65, 64, 79, 80), (58, 57, 72, 73), (66, 65, 80, 81), (59, 58, 73, 74), (67, 66, 81, 82), (60, 59, 74, 75), (68, 67, 82, 83), (61, 60, 75, 76), (69, 68, 83, 84), (81, 80, 95, 96), (74, 73, 88, 89), (82, 81, 96, 97), (75, 74, 89, 90), (83, 82, 97, 98), (76, 75, 90, 91), (84, 83, 98, 99), (77, 76, 91, 92), (70, 325, 85), (481, 84, 99), (78, 77, 92, 93), (71, 70, 85, 86), (79, 78, 93, 94), (72, 71, 86, 87), (80, 79, 94, 95), (73, 72, 87, 88), (481, 99, 114), (93, 92, 107, 108), (86, 85, 100, 101), (94, 93, 108, 109), (87, 86, 101, 102), (95, 94, 109, 110), (88, 87, 102, 103), (96, 95, 110, 111), (89, 88, 103, 104), (97, 96, 111, 112), (90, 89, 104, 105), (98, 97, 112, 113), (91, 90, 105, 106), (99, 98, 113, 114), (92, 91, 106, 107), (85, 325, 100), (112, 111, 126, 127), (105, 104, 119, 120), (113, 112, 127, 128), (106, 105, 120, 121), (114, 113, 128, 129), (107, 106, 121, 122), (100, 325, 115), (481, 114, 129), (108, 107, 122, 123), (101, 100, 115, 116), (109, 108, 123, 124), (102, 101, 116, 117), (110, 109, 124, 125), (103, 102, 117, 118), (111, 110, 125, 126), (104, 103, 118, 119), (116, 115, 130, 131), (124, 123, 138, 139), (117, 116, 131, 132), (125, 124, 139, 140), (118, 117, 132, 133), (126, 125, 140, 141), (119, 118, 133, 134), (127, 126, 141, 142), (120, 119, 134, 135), (128, 127, 142, 143), (121, 120, 135, 136), (129, 128, 143, 144), (122, 121, 136, 137), (115, 325, 130), (481, 129, 144), (123, 122, 137, 138), (135, 134, 149, 150), (143, 142, 157, 158), (136, 135, 150, 151), (144, 143, 158, 159), (137, 136, 151, 152), (130, 325, 145), (481, 144, 159), (138, 137, 152, 153), (131, 130, 145, 146), (139, 138, 153, 154), (132, 131, 146, 147), (140, 139, 154, 155), (133, 132, 147, 148), (141, 140, 155, 156), (134, 133, 148, 149), (142, 141, 156, 157), (154, 153, 168, 169), (147, 146, 161, 162), (155, 154, 169, 170), (148, 147, 162, 163), (156, 155, 170, 171), (149, 148, 163, 164), (157, 156, 171, 172), (150, 149, 164, 165), (158, 157, 172, 173), (151, 150, 165, 166), (159, 158, 173, 174), (152, 151, 166, 167), (145, 325, 160), (481, 159, 174), (153, 152, 167, 168), (146, 145, 160, 161), (173, 172, 187, 188), (166, 165, 180, 181), (174, 173, 188, 189), (167, 166, 181, 182), (160, 325, 175), (481, 174, 189), (168, 167, 182, 183), (161, 160, 175, 176), (169, 168, 183, 184), (162, 161, 176, 177), (170, 169, 184, 185), (163, 162, 177, 178), (171, 170, 185, 186), (164, 163, 178, 179), (172, 171, 186, 187), (165, 164, 179, 180), (177, 176, 191, 192), (185, 184, 199, 200), (178, 177, 192, 193), (186, 185, 200, 201), (179, 178, 193, 194), (187, 186, 201, 202), (180, 179, 194, 195), (188, 187, 202, 203), (181, 180, 195, 196), (189, 188, 203, 204), (182, 181, 196, 197), (175, 325, 190), (481, 189, 204), (183, 182, 197, 198), (176, 175, 190, 191), (184, 183, 198, 199), (196, 195, 210, 211), (204, 203, 218, 219), (197, 196, 211, 212), (190, 325, 205), (481, 204, 219), (198, 197, 212, 213), (191, 190, 205, 206), (199, 198, 213, 214), (192, 191, 206, 207), (200, 199, 214, 215), (193, 192, 207, 208), (201, 200, 215, 216), (194, 193, 208, 209), (202, 201, 216, 217), (195, 194, 209, 210), (203, 202, 217, 218), (215, 214, 229, 230), (208, 207, 222, 223), (216, 215, 230, 231), (209, 208, 223, 224), (217, 216, 231, 232), (210, 209, 224, 225), (218, 217, 232, 233), (211, 210, 225, 226), (219, 218, 233, 234), (212, 211, 226, 227), (205, 325, 220), (481, 219, 234), (213, 212, 227, 228), (206, 205, 220, 221), (214, 213, 228, 229), (207, 206, 221, 222), (234, 233, 248, 249), (227, 226, 241, 242), (220, 325, 235), (481, 234, 249), (228, 227, 242, 243), (221, 220, 235, 236), (229, 228, 243, 244), (222, 221, 236, 237), (230, 229, 244, 245), (223, 222, 237, 238), (231, 230, 245, 246), (224, 223, 238, 239), (232, 231, 246, 247), (225, 224, 239, 240), (233, 232, 247, 248), (226, 225, 240, 241), (246, 245, 260, 261), (239, 238, 253, 254), (247, 246, 261, 262), (240, 239, 254, 255), (248, 247, 262, 263), (241, 240, 255, 256), (249, 248, 263, 264), (242, 241, 256, 257), (235, 325, 250), (481, 249, 264), (243, 242, 257, 258), (236, 235, 250, 251), (244, 243, 258, 259), (237, 236, 251, 252), (245, 244, 259, 260), (238, 237, 252, 253), (250, 325, 265), (481, 264, 279), (258, 257, 272, 273), (251, 250, 265, 266), (259, 258, 273, 274), (252, 251, 266, 267), (260, 259, 274, 275), (253, 252, 267, 268), (261, 260, 275, 276), (254, 253, 268, 269), (262, 261, 276, 277), (255, 254, 269, 270), (263, 262, 277, 278), (256, 255, 270, 271), (264, 263, 278, 279), (257, 256, 271, 272), (269, 268, 283, 284), (277, 276, 291, 292), (270, 269, 284, 285), (278, 277, 292, 293), (271, 270, 285, 286), (279, 278, 293, 294), (272, 271, 286, 287), (265, 325, 280), (481, 279, 294), (273, 272, 287, 288), (266, 265, 280, 281), (274, 273, 288, 289), (267, 266, 281, 282), (275, 274, 289, 290), (268, 267, 282, 283), (276, 275, 290, 291), (288, 287, 302, 303), (281, 280, 295, 296), (289, 288, 303, 304), (282, 281, 296, 297), (290, 289, 304, 305), (283, 282, 297, 298), (291, 290, 305, 306), (284, 283, 298, 299), (292, 291, 306, 307), (285, 284, 299, 300), (293, 292, 307, 308), (286, 285, 300, 301), (294, 293, 308, 309), (287, 286, 301, 302), (280, 325, 295), (481, 294, 309), (307, 306, 321, 322), (300, 299, 314, 315), (308, 307, 322, 323), (301, 300, 315, 316), (309, 308, 323, 324), (302, 301, 316, 317), (295, 325, 310), (481, 309, 324), (303, 302, 317, 318), (296, 295, 310, 311), (304, 303, 318, 319), (297, 296, 311, 312), (305, 304, 319, 320), (298, 297, 312, 313), (306, 305, 320, 321), (299, 298, 313, 314), (311, 310, 326, 327), (319, 318, 334, 335), (312, 311, 327, 328), (320, 319, 335, 336), (313, 312, 328, 329), (321, 320, 336, 337), (314, 313, 329, 330), (322, 321, 337, 338), (315, 314, 330, 331), (323, 322, 338, 339), (316, 315, 331, 332), (324, 323, 339, 340), (317, 316, 332, 333), (310, 325, 326), (481, 324, 340), (318, 317, 333, 334), (331, 330, 345, 346), (339, 338, 353, 354), (332, 331, 346, 347), (340, 339, 354, 355), (333, 332, 347, 348), (326, 325, 341), (481, 340, 355), (334, 333, 348, 349), (327, 326, 341, 342), (335, 334, 349, 350), (328, 327, 342, 343), (336, 335, 350, 351), (329, 328, 343, 344), (337, 336, 351, 352), (330, 329, 344, 345), (338, 337, 352, 353), (350, 349, 364, 365), (343, 342, 357, 358), (351, 350, 365, 366), (344, 343, 358, 359), (352, 351, 366, 367), (345, 344, 359, 360), (353, 352, 367, 368), (346, 345, 360, 361), (354, 353, 368, 369), (347, 346, 361, 362), (355, 354, 369, 370), (348, 347, 362, 363), (341, 325, 356), (481, 355, 370), (349, 348, 363, 364), (342, 341, 356, 357), (369, 368, 383, 384), (362, 361, 376, 377), (370, 369, 384, 385), (363, 362, 377, 378), (356, 325, 371), (481, 370, 385), (364, 363, 378, 379), (357, 356, 371, 372), (365, 364, 379, 380), (358, 357, 372, 373), (366, 365, 380, 381), (359, 358, 373, 374), (367, 366, 381, 382), (360, 359, 374, 375), (368, 367, 382, 383), (361, 360, 375, 376), (381, 380, 395, 396), (374, 373, 388, 389), (382, 381, 396, 397), (375, 374, 389, 390), (383, 382, 397, 398), (376, 375, 390, 391), (384, 383, 398, 399), (377, 376, 391, 392), (385, 384, 399, 400), (378, 377, 392, 393), (371, 325, 386), (481, 385, 400), (379, 378, 393, 394), (372, 371, 386, 387), (380, 379, 394, 395), (373, 372, 387, 388), (400, 399, 414, 415), (393, 392, 407, 408), (386, 325, 401), (481, 400, 415), (394, 393, 408, 409), (387, 386, 401, 402), (395, 394, 409, 410), (388, 387, 402, 403), (396, 395, 410, 411), (389, 388, 403, 404), (397, 396, 411, 412), (390, 389, 404, 405), (398, 397, 412, 413), (391, 390, 405, 406), (399, 398, 413, 414), (392, 391, 406, 407), (404, 403, 418, 419), (412, 411, 426, 427), (405, 404, 419, 420), (413, 412, 427, 428), (406, 405, 420, 421), (414, 413, 428, 429), (407, 406, 421, 422), (415, 414, 429, 430), (408, 407, 422, 423), (401, 325, 416), (481, 415, 430), (409, 408, 423, 424), (402, 401, 416, 417), (410, 409, 424, 425), (403, 402, 417, 418), (411, 410, 425, 426), (423, 422, 437, 438), (416, 325, 431), (481, 430, 445), (424, 423, 438, 439), (417, 416, 431, 432), (425, 424, 439, 440), (418, 417, 432, 433), (426, 425, 440, 441), (419, 418, 433, 434), (427, 426, 441, 442), (420, 419, 434, 435), (428, 427, 442, 443), (421, 420, 435, 436), (429, 428, 443, 444), (422, 421, 436, 437), (430, 429, 444, 445), (442, 441, 456, 457), (435, 434, 449, 450), (443, 442, 457, 458), (436, 435, 450, 451), (444, 443, 458, 459), (437, 436, 451, 452), (445, 444, 459, 460), (438, 437, 452, 453), (431, 325, 446), (481, 445, 460), (439, 438, 453, 454), (432, 431, 446, 447), (440, 439, 454, 455), (433, 432, 447, 448), (441, 440, 455, 456), (434, 433, 448, 449), (446, 325, 461), (481, 460, 475), (454, 453, 468, 469), (447, 446, 461, 462), (455, 454, 469, 470), (448, 447, 462, 463), (456, 455, 470, 471), (449, 448, 463, 464), (457, 456, 471, 472), (450, 449, 464, 465), (458, 457, 472, 473), (451, 450, 465, 466), (459, 458, 473, 474), (452, 451, 466, 467), (460, 459, 474, 475), (453, 452, 467, 468), (465, 464, 3, 4), (473, 472, 8, 9), (466, 465, 4, 5), (474, 473, 9, 479), (467, 466, 5, 6), (475, 474, 479, 480), (468, 467, 6, 476), (461, 325, 0), (481, 475, 480), (469, 468, 476, 477), (462, 461, 0, 1), (470, 469, 477, 478), (463, 462, 1, 2), (471, 470, 478, 7), (464, 463, 2, 3), (472, 471, 7, 8)])
me_pien.polygons.foreach_set('use_smooth', [True] * 512)
_uv = me_pien.uv_layers.new(name='UVMap')
_uv.uv.foreach_set('vector', [0.5, 0.7352, 0.5, 0.7423, 0.4925, 0.7423, 0.4936, 0.7352, 0.5, 0.7937, 0.5, 0.8008, 0.4936, 0.8008, 0.4925, 0.7937, 0.5, 0.7295, 0.5, 0.7352, 0.4936, 0.7352, 0.495, 0.7295, 0.5, 0.7857, 0.5, 0.7937, 0.4925, 0.7937, 0.4916, 0.7857, 0.5, 0.7252, 0.5, 0.7295, 0.495, 0.7295, 0.4965, 0.7252, 0.5, 0.777, 0.5, 0.7857, 0.4916, 0.7857, 0.4911, 0.777, 0.5, 0.7226, 0.5, 0.7252, 0.4965, 0.7252, 0.4982, 0.7226, 0.5, 0.768, 0.5, 0.777, 0.4911, 0.777, 0.491, 0.768, 0.5, 0.8134, 0.5, 0.8143, 0.4982, 0.8134, 0.5, 0.7217, 0.5, 0.7226, 0.4982, 0.7226, 0.5, 0.759, 0.5, 0.768, 0.491, 0.768, 0.4911, 0.759, 0.5, 0.8108, 0.5, 0.8134, 0.4982, 0.8134, 0.4965, 0.8108, 0.5, 0.7503, 0.5, 0.759, 0.4911, 0.759, 0.4916, 0.7503, 0.5, 0.8065, 0.5, 0.8108, 0.4965, 0.8108, 0.495, 0.8065, 0.5, 0.7423, 0.5, 0.7503, 0.4916, 0.7503, 0.4925, 0.7423, 0.5, 0.8008, 0.5, 0.8065, 0.495, 0.8065, 0.4936, 0.8008, 0.4925, 0.7423, 0.4916, 0.7503, 0.4836, 0.7503, 0.4853, 0.7423, 0.4936, 0.8008, 0.495, 0.8065, 0.4901, 0.8065, 0.4875, 0.8008, 0.4936, 0.7352, 0.4925, 0.7423, 0.4853, 0.7423, 0.4875, 0.7352, 0.4925, 0.7937, 0.4936, 0.8008, 0.4875, 0.8008, 0.4853, 0.7937, 0.495, 0.7295, 0.4936, 0.7352, 0.4875, 0.7352, 0.4901, 0.7295, 0.4916, 0.7857, 0.4925, 0.7937, 0.4853, 0.7937, 0.4836, 0.7857, 0.4965, 0.7252, 0.495, 0.7295, 0.4901, 0.7295, 0.4932, 0.7252, 0.4911, 0.777, 0.4916, 0.7857, 0.4836, 0.7857, 0.4826, 0.777, 0.4982, 0.7226, 0.4965, 0.7252, 0.4932, 0.7252, 0.4965, 0.7226, 0.491, 0.768, 0.4911, 0.777, 0.4826, 0.777, 0.4823, 0.768, 0.4982, 0.8134, 0.5, 0.8143, 0.4965, 0.8134, 0.5, 0.7217, 0.4982, 0.7226, 0.4965, 0.7226, 0.4911, 0.759, 0.491, 0.768, 0.4823, 0.768, 0.4826, 0.759, 0.4965, 0.8108, 0.4982, 0.8134, 0.4965, 0.8134, 0.4932, 0.8108, 0.4916, 0.7503, 0.4911, 0.759, 0.4826, 0.759, 0.4836, 0.7503, 0.495, 0.8065, 0.4965, 0.8108, 0.4932, 0.8108, 0.4901, 0.8065, 0.4965, 0.7226, 0.4932, 0.7252, 0.4901, 0.7252, 0.495, 0.7226, 0.4823, 0.768, 0.4826, 0.777, 0.4748, 0.777, 0.4743, 0.768, 0.4965, 0.8134, 0.5, 0.8143, 0.495, 0.8134, 0.5, 0.7217, 0.4965, 0.7226, 0.495, 0.7226, 0.4826, 0.759, 0.4823, 0.768, 0.4743, 0.768, 0.4748, 0.759, 0.4932, 0.8108, 0.4965, 0.8134, 0.495, 0.8134, 0.4901, 0.8108, 0.4836, 0.7503, 0.4826, 0.759, 0.4748, 0.759, 0.4762, 0.7503, 0.4901, 0.8065, 0.4932, 0.8108, 0.4901, 0.8108, 0.4857, 0.8065, 0.4853, 0.7423, 0.4836, 0.7503, 0.4762, 0.7503, 0.4786, 0.7423, 0.4875, 0.8008, 0.4901, 0.8065, 0.4857, 0.8065, 0.4818, 0.8008, 0.4875, 0.7352, 0.4853, 0.7423, 0.4786, 0.7423, 0.4818, 0.7352, 0.4853, 0.7937, 0.4875, 0.8008, 0.4818, 0.8008, 0.4786, 0.7937, 0.4901, 0.7295, 0.4875, 0.7352, 0.4818, 0.7352, 0.4857, 0.7295, 0.4836, 0.7857, 0.4853, 0.7937, 0.4786, 0.7937, 0.4762, 0.7857, 0.4932, 0.7252, 0.4901, 0.7295, 0.4857, 0.7295, 0.4901, 0.7252, 0.4826, 0.777, 0.4836, 0.7857, 0.4762, 0.7857, 0.4748, 0.777, 0.4818, 0.8008, 0.4857, 0.8065, 0.4818, 0.8065, 0.4768, 0.8008, 0.4818, 0.7352, 0.4786, 0.7423, 0.4728, 0.7423, 0.4768, 0.7352, 0.4786, 0.7937, 0.4818, 0.8008, 0.4768, 0.8008, 0.4728, 0.7937, 0.4857, 0.7295, 0.4818, 0.7352, 0.4768, 0.7352, 0.4818, 0.7295, 0.4762, 0.7857, 0.4786, 0.7937, 0.4728, 0.7937, 0.4697, 0.7857, 0.4901, 0.7252, 0.4857, 0.7295, 0.4818, 0.7295, 0.4875, 0.7252, 0.4748, 0.777, 0.4762, 0.7857, 0.4697, 0.7857, 0.4679, 0.777, 0.495, 0.7226, 0.4901, 0.7252, 0.4875, 0.7252, 0.4936, 0.7226, 0.4743, 0.768, 0.4748, 0.777, 0.4679, 0.777, 0.4672, 0.768, 0.495, 0.8134, 0.5, 0.8143, 0.4936, 0.8134, 0.5, 0.7217, 0.495, 0.7226, 0.4936, 0.7226, 0.4748, 0.759, 0.4743, 0.768, 0.4672, 0.768, 0.4679, 0.759, 0.4901, 0.8108, 0.495, 0.8134, 0.4936, 0.8134, 0.4875, 0.8108, 0.4762, 0.7503, 0.4748, 0.759, 0.4679, 0.759, 0.4697, 0.7503, 0.4857, 0.8065, 0.4901, 0.8108, 0.4875, 0.8108, 0.4818, 0.8065, 0.4786, 0.7423, 0.4762, 0.7503, 0.4697, 0.7503, 0.4728, 0.7423, 0.4672, 0.768, 0.4679, 0.777, 0.4622, 0.777, 0.4615, 0.768, 0.4936, 0.8134, 0.5, 0.8143, 0.4925, 0.8134, 0.5, 0.7217, 0.4936, 0.7226, 0.4925, 0.7226, 0.4679, 0.759, 0.4672, 0.768, 0.4615, 0.768, 0.4622, 0.759, 0.4875, 0.8108, 0.4936, 0.8134, 0.4925, 0.8134, 0.4853, 0.8108, 0.4697, 0.7503, 0.4679, 0.759, 0.4622, 0.759, 0.4644, 0.7503, 0.4818, 0.8065, 0.4875, 0.8108, 0.4853, 0.8108, 0.4786, 0.8065, 0.4728, 0.7423, 0.4697, 0.7503, 0.4644, 0.7503, 0.468, 0.7423, 0.4768, 0.8008, 0.4818, 0.8065, 0.4786, 0.8065, 0.4728, 0.8008, 0.4768, 0.7352, 0.4728, 0.7423, 0.468, 0.7423, 0.4728, 0.7352, 0.4728, 0.7937, 0.4768, 0.8008, 0.4728, 0.8008, 0.468, 0.7937, 0.4818, 0.7295, 0.4768, 0.7352, 0.4728, 0.7352, 0.4786, 0.7295, 0.4697, 0.7857, 0.4728, 0.7937, 0.468, 0.7937, 0.4644, 0.7857, 0.4875, 0.7252, 0.4818, 0.7295, 0.4786, 0.7295, 0.4853, 0.7252, 0.4679, 0.777, 0.4697, 0.7857, 0.4644, 0.7857, 0.4622, 0.777, 0.4936, 0.7226, 0.4875, 0.7252, 0.4853, 0.7252, 0.4925, 0.7226, 0.4728, 0.7352, 0.468, 0.7423, 0.4644, 0.7423, 0.4697, 0.7352, 0.468, 0.7937, 0.4728, 0.8008, 0.4697, 0.8008, 0.4644, 0.7937, 0.4786, 0.7295, 0.4728, 0.7352, 0.4697, 0.7352, 0.4762, 0.7295, 0.4644, 0.7857, 0.468, 0.7937, 0.4644, 0.7937, 0.4605, 0.7857, 0.4853, 0.7252, 0.4786, 0.7295, 0.4762, 0.7295, 0.4836, 0.7252, 0.4622, 0.777, 0.4644, 0.7857, 0.4605, 0.7857, 0.458, 0.777, 0.4925, 0.7226, 0.4853, 0.7252, 0.4836, 0.7252, 0.4916, 0.7226, 0.4615, 0.768, 0.4622, 0.777, 0.458, 0.777, 0.4572, 0.768, 0.4925, 0.8134, 0.5, 0.8143, 0.4916, 0.8134, 0.5, 0.7217, 0.4925, 0.7226, 0.4916, 0.7226, 0.4622, 0.759, 0.4615, 0.768, 0.4572, 0.768, 0.458, 0.759, 0.4853, 0.8108, 0.4925, 0.8134, 0.4916, 0.8134, 0.4836, 0.8108, 0.4644, 0.7503, 0.4622, 0.759, 0.458, 0.759, 0.4605, 0.7503, 0.4786, 0.8065, 0.4853, 0.8108, 0.4836, 0.8108, 0.4762, 0.8065, 0.468, 0.7423, 0.4644, 0.7503, 0.4605, 0.7503, 0.4644, 0.7423, 0.4728, 0.8008, 0.4786, 0.8065, 0.4762, 0.8065, 0.4697, 0.8008, 0.5, 0.7217, 0.4916, 0.7226, 0.4911, 0.7226, 0.458, 0.759, 0.4572, 0.768, 0.4546, 0.768, 0.4554, 0.759, 0.4836, 0.8108, 0.4916, 0.8134, 0.4911, 0.8134, 0.4826, 0.8108, 0.4605, 0.7503, 0.458, 0.759, 0.4554, 0.759, 0.458, 0.7503, 0.4762, 0.8065, 0.4836, 0.8108, 0.4826, 0.8108, 0.4748, 0.8065, 0.4644, 0.7423, 0.4605, 0.7503, 0.458, 0.7503, 0.4622, 0.7423, 0.4697, 0.8008, 0.4762, 0.8065, 0.4748, 0.8065, 0.4679, 0.8008, 0.4697, 0.7352, 0.4644, 0.7423, 0.4622, 0.7423, 0.4679, 0.7352, 0.4644, 0.7937, 0.4697, 0.8008, 0.4679, 0.8008, 0.4622, 0.7937, 0.4762, 0.7295, 0.4697, 0.7352, 0.4679, 0.7352, 0.4748, 0.7295, 0.4605, 0.7857, 0.4644, 0.7937, 0.4622, 0.7937, 0.458, 0.7857, 0.4836, 0.7252, 0.4762, 0.7295, 0.4748, 0.7295, 0.4826, 0.7252, 0.458, 0.777, 0.4605, 0.7857, 0.458, 0.7857, 0.4554, 0.777, 0.4916, 0.7226, 0.4836, 0.7252, 0.4826, 0.7252, 0.4911, 0.7226, 0.4572, 0.768, 0.458, 0.777, 0.4554, 0.777, 0.4546, 0.768, 0.4916, 0.8134, 0.5, 0.8143, 0.4911, 0.8134, 0.4748, 0.7295, 0.4679, 0.7352, 0.4672, 0.7352, 0.4743, 0.7295, 0.458, 0.7857, 0.4622, 0.7937, 0.4615, 0.7937, 0.4572, 0.7857, 0.4826, 0.7252, 0.4748, 0.7295, 0.4743, 0.7295, 0.4823, 0.7252, 0.4554, 0.777, 0.458, 0.7857, 0.4572, 0.7857, 0.4546, 0.777, 0.4911, 0.7226, 0.4826, 0.7252, 0.4823, 0.7252, 0.491, 0.7226, 0.4546, 0.768, 0.4554, 0.777, 0.4546, 0.777, 0.4537, 0.768, 0.4911, 0.8134, 0.5, 0.8143, 0.491, 0.8134, 0.5, 0.7217, 0.4911, 0.7226, 0.491, 0.7226, 0.4554, 0.759, 0.4546, 0.768, 0.4537, 0.768, 0.4546, 0.759, 0.4826, 0.8108, 0.4911, 0.8134, 0.491, 0.8134, 0.4823, 0.8108, 0.458, 0.7503, 0.4554, 0.759, 0.4546, 0.759, 0.4572, 0.7503, 0.4748, 0.8065, 0.4826, 0.8108, 0.4823, 0.8108, 0.4743, 0.8065, 0.4622, 0.7423, 0.458, 0.7503, 0.4572, 0.7503, 0.4615, 0.7423, 0.4679, 0.8008, 0.4748, 0.8065, 0.4743, 0.8065, 0.4672, 0.8008, 0.4679, 0.7352, 0.4622, 0.7423, 0.4615, 0.7423, 0.4672, 0.7352, 0.4622, 0.7937, 0.4679, 0.8008, 0.4672, 0.8008, 0.4615, 0.7937, 0.3181, 0.9392, 0.4073, 0.9662, 0.409, 0.9662, 0.3216, 0.9392, 0.06081, 0.3181, 0.03376, 0.4073, 0.04271, 0.4073, 0.06925, 0.3181, 0.2359, 0.8953, 0.3181, 0.9392, 0.3216, 0.9392, 0.241, 0.8953, 0.1047, 0.2359, 0.06081, 0.3181, 0.06925, 0.3181, 0.1123, 0.2359, 0.1639, 0.8361, 0.2359, 0.8953, 0.241, 0.8953, 0.1703, 0.8361, 0.1639, 0.1639, 0.1047, 0.2359, 0.1123, 0.2359, 0.1703, 0.1639, 0.1047, 0.7641, 0.1639, 0.8361, 0.1703, 0.8361, 0.1123, 0.7641, 0.2359, 0.1047, 0.1639, 0.1639, 0.1703, 0.1639, 0.241, 0.1047, 0.06081, 0.6819, 0.1047, 0.7641, 0.1123, 0.7641, 0.06925, 0.6819, 0.3181, 0.06081, 0.2359, 0.1047, 0.241, 0.1047, 0.3216, 0.06081, 0.03376, 0.5927, 0.06081, 0.6819, 0.06925, 0.6819, 0.04271, 0.5927, 0.4073, 0.03376, 0.3181, 0.06081, 0.3216, 0.06081, 0.409, 0.03376, 0.02462, 0.5, 0.03376, 0.5927, 0.04271, 0.5927, 0.03376, 0.5, 0.4073, 0.9662, 0.5, 0.9754, 0.409, 0.9662, 0.5, 0.02462, 0.4073, 0.03376, 0.409, 0.03376, 0.03376, 0.4073, 0.02462, 0.5, 0.03376, 0.5, 0.04271, 0.4073, 0.06925, 0.6819, 0.1123, 0.7641, 0.1348, 0.7641, 0.09424, 0.6819, 0.3216, 0.06081, 0.241, 0.1047, 0.256, 0.1047, 0.3319, 0.06081, 0.04271, 0.5927, 0.06925, 0.6819, 0.09424, 0.6819, 0.06925, 0.5927, 0.409, 0.03376, 0.3216, 0.06081, 0.3319, 0.06081, 0.4143, 0.03376, 0.03376, 0.5, 0.04271, 0.5927, 0.06925, 0.5927, 0.06081, 0.5, 0.409, 0.9662, 0.5, 0.9754, 0.4143, 0.9662, 0.5, 0.02462, 0.409, 0.03376, 0.4143, 0.03376, 0.04271, 0.4073, 0.03376, 0.5, 0.06081, 0.5, 0.06925, 0.4073, 0.3216, 0.9392, 0.409, 0.9662, 0.4143, 0.9662, 0.3319, 0.9392, 0.06925, 0.3181, 0.04271, 0.4073, 0.06925, 0.4073, 0.09424, 0.3181, 0.241, 0.8953, 0.3216, 0.9392, 0.3319, 0.9392, 0.256, 0.8953, 0.1123, 0.2359, 0.06925, 0.3181, 0.09424, 0.3181, 0.1348, 0.2359, 0.1703, 0.8361, 0.241, 0.8953, 0.256, 0.8953, 0.1894, 0.8361, 0.1703, 0.1639, 0.1123, 0.2359, 0.1348, 0.2359, 0.1894, 0.1639, 0.1123, 0.7641, 0.1703, 0.8361, 0.1894, 0.8361, 0.1348, 0.7641, 0.241, 0.1047, 0.1703, 0.1639, 0.1894, 0.1639, 0.256, 0.1047, 0.09424, 0.3181, 0.06925, 0.4073, 0.1123, 0.4073, 0.1348, 0.3181, 0.256, 0.8953, 0.3319, 0.9392, 0.3487, 0.9392, 0.2804, 0.8953, 0.1348, 0.2359, 0.09424, 0.3181, 0.1348, 0.3181, 0.1714, 0.2359, 0.1894, 0.8361, 0.256, 0.8953, 0.2804, 0.8953, 0.2205, 0.8361, 0.1894, 0.1639, 0.1348, 0.2359, 0.1714, 0.2359, 0.2205, 0.1639, 0.1348, 0.7641, 0.1894, 0.8361, 0.2205, 0.8361, 0.1714, 0.7641, 0.256, 0.1047, 0.1894, 0.1639, 0.2205, 0.1639, 0.2804, 0.1047, 0.09424, 0.6819, 0.1348, 0.7641, 0.1714, 0.7641, 0.1348, 0.6819, 0.3319, 0.06081, 0.256, 0.1047, 0.2804, 0.1047, 0.3487, 0.06081, 0.06925, 0.5927, 0.09424, 0.6819, 0.1348, 0.6819, 0.1123, 0.5927, 0.4143, 0.03376, 0.3319, 0.06081, 0.3487, 0.06081, 0.4229, 0.03376, 0.06081, 0.5, 0.06925, 0.5927, 0.1123, 0.5927, 0.1047, 0.5, 0.4143, 0.9662, 0.5, 0.9754, 0.4229, 0.9662, 0.5, 0.02462, 0.4143, 0.03376, 0.4229, 0.03376, 0.06925, 0.4073, 0.06081, 0.5, 0.1047, 0.5, 0.1123, 0.4073, 0.3319, 0.9392, 0.4143, 0.9662, 0.4229, 0.9662, 0.3487, 0.9392, 0.3487, 0.06081, 0.2804, 0.1047, 0.3132, 0.1047, 0.3714, 0.06081, 0.1123, 0.5927, 0.1348, 0.6819, 0.1894, 0.6819, 0.1703, 0.5927, 0.4229, 0.03376, 0.3487, 0.06081, 0.3714, 0.06081, 0.4344, 0.03376, 0.1047, 0.5, 0.1123, 0.5927, 0.1703, 0.5927, 0.1639, 0.5, 0.4229, 0.9662, 0.5, 0.9754, 0.4344, 0.9662, 0.5, 0.02462, 0.4229, 0.03376, 0.4344, 0.03376, 0.1123, 0.4073, 0.1047, 0.5, 0.1639, 0.5, 0.1703, 0.4073, 0.3487, 0.9392, 0.4229, 0.9662, 0.4344, 0.9662, 0.3714, 0.9392, 0.1348, 0.3181, 0.1123, 0.4073, 0.1703, 0.4073, 0.1894, 0.3181, 0.2804, 0.8953, 0.3487, 0.9392, 0.3714, 0.9392, 0.3132, 0.8953, 0.1714, 0.2359, 0.1348, 0.3181, 0.1894, 0.3181, 0.2205, 0.2359, 0.2205, 0.8361, 0.2804, 0.8953, 0.3132, 0.8953, 0.2623, 0.8361, 0.2205, 0.1639, 0.1714, 0.2359, 0.2205, 0.2359, 0.2623, 0.1639, 0.1714, 0.7641, 0.2205, 0.8361, 0.2623, 0.8361, 0.2205, 0.7641, 0.2804, 0.1047, 0.2205, 0.1639, 0.2623, 0.1639, 0.3132, 0.1047, 0.1348, 0.6819, 0.1714, 0.7641, 0.2205, 0.7641, 0.1894, 0.6819, 0.3132, 0.8953, 0.3714, 0.9392, 0.3989, 0.9392, 0.3533, 0.8953, 0.2205, 0.2359, 0.1894, 0.3181, 0.256, 0.3181, 0.2804, 0.2359, 0.2623, 0.8361, 0.3132, 0.8953, 0.3533, 0.8953, 0.3132, 0.8361, 0.2623, 0.1639, 0.2205, 0.2359, 0.2804, 0.2359, 0.3132, 0.1639, 0.2205, 0.7641, 0.2623, 0.8361, 0.3132, 0.8361, 0.2804, 0.7641, 0.3132, 0.1047, 0.2623, 0.1639, 0.3132, 0.1639, 0.3533, 0.1047, 0.1894, 0.6819, 0.2205, 0.7641, 0.2804, 0.7641, 0.256, 0.6819, 0.3714, 0.06081, 0.3132, 0.1047, 0.3533, 0.1047, 0.3989, 0.06081, 0.1703, 0.5927, 0.1894, 0.6819, 0.256, 0.6819, 0.241, 0.5927, 0.4344, 0.03376, 0.3714, 0.06081, 0.3989, 0.06081, 0.4485, 0.03376, 0.1639, 0.5, 0.1703, 0.5927, 0.241, 0.5927, 0.2359, 0.5, 0.4344, 0.9662, 0.5, 0.9754, 0.4485, 0.9662, 0.5, 0.02462, 0.4344, 0.03376, 0.4485, 0.03376, 0.1703, 0.4073, 0.1639, 0.5, 0.2359, 0.5, 0.241, 0.4073, 0.3714, 0.9392, 0.4344, 0.9662, 0.4485, 0.9662, 0.3989, 0.9392, 0.1894, 0.3181, 0.1703, 0.4073, 0.241, 0.4073, 0.256, 0.3181, 0.241, 0.5927, 0.256, 0.6819, 0.3319, 0.6819, 0.3216, 0.5927, 0.4485, 0.03376, 0.3989, 0.06081, 0.4304, 0.06081, 0.4645, 0.03376, 0.2359, 0.5, 0.241, 0.5927, 0.3216, 0.5927, 0.3181, 0.5, 0.4485, 0.9662, 0.5, 0.9754, 0.4645, 0.9662, 0.5, 0.02462, 0.4485, 0.03376, 0.4645, 0.03376, 0.241, 0.4073, 0.2359, 0.5, 0.3181, 0.5, 0.3216, 0.4073, 0.3989, 0.9392, 0.4485, 0.9662, 0.4645, 0.9662, 0.4304, 0.9392, 0.256, 0.3181, 0.241, 0.4073, 0.3216, 0.4073, 0.3319, 0.3181, 0.3533, 0.8953, 0.3989, 0.9392, 0.4304, 0.9392, 0.3989, 0.8953, 0.2804, 0.2359, 0.256, 0.3181, 0.3319, 0.3181, 0.3487, 0.2359, 0.3132, 0.8361, 0.3533, 0.8953, 0.3989, 0.8953, 0.3714, 0.8361, 0.3132, 0.1639, 0.2804, 0.2359, 0.3487, 0.2359, 0.3714, 0.1639, 0.2804, 0.7641, 0.3132, 0.8361, 0.3714, 0.8361, 0.3487, 0.7641, 0.3533, 0.1047, 0.3132, 0.1639, 0.3714, 0.1639, 0.3989, 0.1047, 0.256, 0.6819, 0.2804, 0.7641, 0.3487, 0.7641, 0.3319, 0.6819, 0.3989, 0.06081, 0.3533, 0.1047, 0.3989, 0.1047, 0.4304, 0.06081, 0.3487, 0.2359, 0.3319, 0.3181, 0.4143, 0.3181, 0.4229, 0.2359, 0.3714, 0.8361, 0.3989, 0.8953, 0.4485, 0.8953, 0.4344, 0.8361, 0.3714, 0.1639, 0.3487, 0.2359, 0.4229, 0.2359, 0.4344, 0.1639, 0.3487, 0.7641, 0.3714, 0.8361, 0.4344, 0.8361, 0.4229, 0.7641, 0.3989, 0.1047, 0.3714, 0.1639, 0.4344, 0.1639, 0.4485, 0.1047, 0.3319, 0.6819, 0.3487, 0.7641, 0.4229, 0.7641, 0.4143, 0.6819, 0.4304, 0.06081, 0.3989, 0.1047, 0.4485, 0.1047, 0.4645, 0.06081, 0.3216, 0.5927, 0.3319, 0.6819, 0.4143, 0.6819, 0.409, 0.5927, 0.4645, 0.03376, 0.4304, 0.06081, 0.4645, 0.06081, 0.4819, 0.03376, 0.3181, 0.5, 0.3216, 0.5927, 0.409, 0.5927, 0.4073, 0.5, 0.4645, 0.9662, 0.5, 0.9754, 0.4819, 0.9662, 0.5, 0.02462, 0.4645, 0.03376, 0.4819, 0.03376, 0.3216, 0.4073, 0.3181, 0.5, 0.4073, 0.5, 0.409, 0.4073, 0.4304, 0.9392, 0.4645, 0.9662, 0.4819, 0.9662, 0.4645, 0.9392, 0.3319, 0.3181, 0.3216, 0.4073, 0.409, 0.4073, 0.4143, 0.3181, 0.3989, 0.8953, 0.4304, 0.9392, 0.4645, 0.9392, 0.4485, 0.8953, 0.4819, 0.03376, 0.4645, 0.06081, 0.5, 0.06081, 0.5, 0.03376, 0.4073, 0.5, 0.409, 0.5927, 0.5, 0.5927, 0.5, 0.5, 0.4819, 0.9662, 0.5, 0.9754, 0.5, 0.9662, 0.5, 0.02462, 0.4819, 0.03376, 0.5, 0.03376, 0.409, 0.4073, 0.4073, 0.5, 0.5, 0.5, 0.5, 0.4073, 0.4645, 0.9392, 0.4819, 0.9662, 0.5, 0.9662, 0.5, 0.9392, 0.4143, 0.3181, 0.409, 0.4073, 0.5, 0.4073, 0.5, 0.3181, 0.4485, 0.8953, 0.4645, 0.9392, 0.5, 0.9392, 0.5, 0.8953, 0.4229, 0.2359, 0.4143, 0.3181, 0.5, 0.3181, 0.5, 0.2359, 0.4344, 0.8361, 0.4485, 0.8953, 0.5, 0.8953, 0.5, 0.8361, 0.4344, 0.1639, 0.4229, 0.2359, 0.5, 0.2359, 0.5, 0.1639, 0.4229, 0.7641, 0.4344, 0.8361, 0.5, 0.8361, 0.5, 0.7641, 0.4485, 0.1047, 0.4344, 0.1639, 0.5, 0.1639, 0.5, 0.1047, 0.4143, 0.6819, 0.4229, 0.7641, 0.5, 0.7641, 0.5, 0.6819, 0.4645, 0.06081, 0.4485, 0.1047, 0.5, 0.1047, 0.5, 0.06081, 0.409, 0.5927, 0.4143, 0.6819, 0.5, 0.6819, 0.5, 0.5927, 0.5, 0.1639, 0.5, 0.2359, 0.5771, 0.2359, 0.5656, 0.1639, 0.5, 0.7641, 0.5, 0.8361, 0.5656, 0.8361, 0.5771, 0.7641, 0.5, 0.1047, 0.5, 0.1639, 0.5656, 0.1639, 0.5515, 0.1047, 0.5, 0.6819, 0.5, 0.7641, 0.5771, 0.7641, 0.5857, 0.6819, 0.5, 0.06081, 0.5, 0.1047, 0.5515, 0.1047, 0.5355, 0.06081, 0.5, 0.5927, 0.5, 0.6819, 0.5857, 0.6819, 0.591, 0.5927, 0.5, 0.03376, 0.5, 0.06081, 0.5355, 0.06081, 0.5181, 0.03376, 0.5, 0.5, 0.5, 0.5927, 0.591, 0.5927, 0.5927, 0.5, 0.5, 0.9662, 0.5, 0.9754, 0.5181, 0.9662, 0.5, 0.02462, 0.5, 0.03376, 0.5181, 0.03376, 0.5, 0.4073, 0.5, 0.5, 0.5927, 0.5, 0.591, 0.4073, 0.5, 0.9392, 0.5, 0.9662, 0.5181, 0.9662, 0.5355, 0.9392, 0.5, 0.3181, 0.5, 0.4073, 0.591, 0.4073, 0.5857, 0.3181, 0.5, 0.8953, 0.5, 0.9392, 0.5355, 0.9392, 0.5515, 0.8953, 0.5, 0.2359, 0.5, 0.3181, 0.5857, 0.3181, 0.5771, 0.2359, 0.5, 0.8361, 0.5, 0.8953, 0.5515, 0.8953, 0.5656, 0.8361, 0.5181, 0.9662, 0.5, 0.9754, 0.5355, 0.9662, 0.5, 0.02462, 0.5181, 0.03376, 0.5355, 0.03376, 0.591, 0.4073, 0.5927, 0.5, 0.6819, 0.5, 0.6784, 0.4073, 0.5355, 0.9392, 0.5181, 0.9662, 0.5355, 0.9662, 0.5696, 0.9392, 0.5857, 0.3181, 0.591, 0.4073, 0.6784, 0.4073, 0.6681, 0.3181, 0.5515, 0.8953, 0.5355, 0.9392, 0.5696, 0.9392, 0.6011, 0.8953, 0.5771, 0.2359, 0.5857, 0.3181, 0.6681, 0.3181, 0.6513, 0.2359, 0.5656, 0.8361, 0.5515, 0.8953, 0.6011, 0.8953, 0.6286, 0.8361, 0.5656, 0.1639, 0.5771, 0.2359, 0.6513, 0.2359, 0.6286, 0.1639, 0.5771, 0.7641, 0.5656, 0.8361, 0.6286, 0.8361, 0.6513, 0.7641, 0.5515, 0.1047, 0.5656, 0.1639, 0.6286, 0.1639, 0.6011, 0.1047, 0.5857, 0.6819, 0.5771, 0.7641, 0.6513, 0.7641, 0.6681, 0.6819, 0.5355, 0.06081, 0.5515, 0.1047, 0.6011, 0.1047, 0.5696, 0.06081, 0.591, 0.5927, 0.5857, 0.6819, 0.6681, 0.6819, 0.6784, 0.5927, 0.5181, 0.03376, 0.5355, 0.06081, 0.5696, 0.06081, 0.5355, 0.03376, 0.5927, 0.5, 0.591, 0.5927, 0.6784, 0.5927, 0.6819, 0.5, 0.6513, 0.7641, 0.6286, 0.8361, 0.6868, 0.8361, 0.7196, 0.7641, 0.6011, 0.1047, 0.6286, 0.1639, 0.6868, 0.1639, 0.6467, 0.1047, 0.6681, 0.6819, 0.6513, 0.7641, 0.7196, 0.7641, 0.744, 0.6819, 0.5696, 0.06081, 0.6011, 0.1047, 0.6467, 0.1047, 0.6011, 0.06081, 0.6784, 0.5927, 0.6681, 0.6819, 0.744, 0.6819, 0.759, 0.5927, 0.5355, 0.03376, 0.5696, 0.06081, 0.6011, 0.06081, 0.5515, 0.03376, 0.6819, 0.5, 0.6784, 0.5927, 0.759, 0.5927, 0.7641, 0.5, 0.5355, 0.9662, 0.5, 0.9754, 0.5515, 0.9662, 0.5, 0.02462, 0.5355, 0.03376, 0.5515, 0.03376, 0.6784, 0.4073, 0.6819, 0.5, 0.7641, 0.5, 0.759, 0.4073, 0.5696, 0.9392, 0.5355, 0.9662, 0.5515, 0.9662, 0.6011, 0.9392, 0.6681, 0.3181, 0.6784, 0.4073, 0.759, 0.4073, 0.744, 0.3181, 0.6011, 0.8953, 0.5696, 0.9392, 0.6011, 0.9392, 0.6467, 0.8953, 0.6513, 0.2359, 0.6681, 0.3181, 0.744, 0.3181, 0.7196, 0.2359, 0.6286, 0.8361, 0.6011, 0.8953, 0.6467, 0.8953, 0.6868, 0.8361, 0.6286, 0.1639, 0.6513, 0.2359, 0.7196, 0.2359, 0.6868, 0.1639, 0.759, 0.4073, 0.7641, 0.5, 0.8361, 0.5, 0.8297, 0.4073, 0.6011, 0.9392, 0.5515, 0.9662, 0.5656, 0.9662, 0.6286, 0.9392, 0.744, 0.3181, 0.759, 0.4073, 0.8297, 0.4073, 0.8106, 0.3181, 0.6467, 0.8953, 0.6011, 0.9392, 0.6286, 0.9392, 0.6868, 0.8953, 0.7196, 0.2359, 0.744, 0.3181, 0.8106, 0.3181, 0.7795, 0.2359, 0.6868, 0.8361, 0.6467, 0.8953, 0.6868, 0.8953, 0.7377, 0.8361, 0.6868, 0.1639, 0.7196, 0.2359, 0.7795, 0.2359, 0.7377, 0.1639, 0.7196, 0.7641, 0.6868, 0.8361, 0.7377, 0.8361, 0.7795, 0.7641, 0.6467, 0.1047, 0.6868, 0.1639, 0.7377, 0.1639, 0.6868, 0.1047, 0.744, 0.6819, 0.7196, 0.7641, 0.7795, 0.7641, 0.8106, 0.6819, 0.6011, 0.06081, 0.6467, 0.1047, 0.6868, 0.1047, 0.6286, 0.06081, 0.759, 0.5927, 0.744, 0.6819, 0.8106, 0.6819, 0.8297, 0.5927, 0.5515, 0.03376, 0.6011, 0.06081, 0.6286, 0.06081, 0.5656, 0.03376, 0.7641, 0.5, 0.759, 0.5927, 0.8297, 0.5927, 0.8361, 0.5, 0.5515, 0.9662, 0.5, 0.9754, 0.5656, 0.9662, 0.5, 0.02462, 0.5515, 0.03376, 0.5656, 0.03376, 0.6868, 0.1047, 0.7377, 0.1639, 0.7795, 0.1639, 0.7196, 0.1047, 0.8106, 0.6819, 0.7795, 0.7641, 0.8286, 0.7641, 0.8652, 0.6819, 0.6286, 0.06081, 0.6868, 0.1047, 0.7196, 0.1047, 0.6513, 0.06081, 0.8297, 0.5927, 0.8106, 0.6819, 0.8652, 0.6819, 0.8877, 0.5927, 0.5656, 0.03376, 0.6286, 0.06081, 0.6513, 0.06081, 0.5771, 0.03376, 0.8361, 0.5, 0.8297, 0.5927, 0.8877, 0.5927, 0.8953, 0.5, 0.5656, 0.9662, 0.5, 0.9754, 0.5771, 0.9662, 0.5, 0.02462, 0.5656, 0.03376, 0.5771, 0.03376, 0.8297, 0.4073, 0.8361, 0.5, 0.8953, 0.5, 0.8877, 0.4073, 0.6286, 0.9392, 0.5656, 0.9662, 0.5771, 0.9662, 0.6513, 0.9392, 0.8106, 0.3181, 0.8297, 0.4073, 0.8877, 0.4073, 0.8652, 0.3181, 0.6868, 0.8953, 0.6286, 0.9392, 0.6513, 0.9392, 0.7196, 0.8953, 0.7795, 0.2359, 0.8106, 0.3181, 0.8652, 0.3181, 0.8286, 0.2359, 0.7377, 0.8361, 0.6868, 0.8953, 0.7196, 0.8953, 0.7795, 0.8361, 0.7377, 0.1639, 0.7795, 0.2359, 0.8286, 0.2359, 0.7795, 0.1639, 0.7795, 0.7641, 0.7377, 0.8361, 0.7795, 0.8361, 0.8286, 0.7641, 0.6513, 0.9392, 0.5771, 0.9662, 0.5857, 0.9662, 0.6681, 0.9392, 0.8652, 0.3181, 0.8877, 0.4073, 0.9308, 0.4073, 0.9058, 0.3181, 0.7196, 0.8953, 0.6513, 0.9392, 0.6681, 0.9392, 0.744, 0.8953, 0.8286, 0.2359, 0.8652, 0.3181, 0.9058, 0.3181, 0.8652, 0.2359, 0.7795, 0.8361, 0.7196, 0.8953, 0.744, 0.8953, 0.8106, 0.8361, 0.7795, 0.1639, 0.8286, 0.2359, 0.8652, 0.2359, 0.8106, 0.1639, 0.8286, 0.7641, 0.7795, 0.8361, 0.8106, 0.8361, 0.8652, 0.7641, 0.7196, 0.1047, 0.7795, 0.1639, 0.8106, 0.1639, 0.744, 0.1047, 0.8652, 0.6819, 0.8286, 0.7641, 0.8652, 0.7641, 0.9058, 0.6819, 0.6513, 0.06081, 0.7196, 0.1047, 0.744, 0.1047, 0.6681, 0.06081, 0.8877, 0.5927, 0.8652, 0.6819, 0.9058, 0.6819, 0.9308, 0.5927, 0.5771, 0.03376, 0.6513, 0.06081, 0.6681, 0.06081, 0.5857, 0.03376, 0.8953, 0.5, 0.8877, 0.5927, 0.9308, 0.5927, 0.9392, 0.5, 0.5771, 0.9662, 0.5, 0.9754, 0.5857, 0.9662, 0.5, 0.02462, 0.5771, 0.03376, 0.5857, 0.03376, 0.8877, 0.4073, 0.8953, 0.5, 0.9392, 0.5, 0.9308, 0.4073, 0.9058, 0.6819, 0.8652, 0.7641, 0.8877, 0.7641, 0.9308, 0.6819, 0.6681, 0.06081, 0.744, 0.1047, 0.759, 0.1047, 0.6784, 0.06081, 0.9308, 0.5927, 0.9058, 0.6819, 0.9308, 0.6819, 0.9573, 0.5927, 0.5857, 0.03376, 0.6681, 0.06081, 0.6784, 0.06081, 0.591, 0.03376, 0.9392, 0.5, 0.9308, 0.5927, 0.9573, 0.5927, 0.9662, 0.5, 0.5857, 0.9662, 0.5, 0.9754, 0.591, 0.9662, 0.5, 0.02462, 0.5857, 0.03376, 0.591, 0.03376, 0.9308, 0.4073, 0.9392, 0.5, 0.9662, 0.5, 0.9573, 0.4073, 0.6681, 0.9392, 0.5857, 0.9662, 0.591, 0.9662, 0.6784, 0.9392, 0.9058, 0.3181, 0.9308, 0.4073, 0.9573, 0.4073, 0.9308, 0.3181, 0.744, 0.8953, 0.6681, 0.9392, 0.6784, 0.9392, 0.759, 0.8953, 0.8652, 0.2359, 0.9058, 0.3181, 0.9308, 0.3181, 0.8877, 0.2359, 0.8106, 0.8361, 0.744, 0.8953, 0.759, 0.8953, 0.8297, 0.8361, 0.8106, 0.1639, 0.8652, 0.2359, 0.8877, 0.2359, 0.8297, 0.1639, 0.8652, 0.7641, 0.8106, 0.8361, 0.8297, 0.8361, 0.8877, 0.7641, 0.744, 0.1047, 0.8106, 0.1639, 0.8297, 0.1639, 0.759, 0.1047, 0.9308, 0.3181, 0.9573, 0.4073, 0.9662, 0.4073, 0.9392, 0.3181, 0.759, 0.8953, 0.6784, 0.9392, 0.6819, 0.9392, 0.7641, 0.8953, 0.8877, 0.2359, 0.9308, 0.3181, 0.9392, 0.3181, 0.8953, 0.2359, 0.8297, 0.8361, 0.759, 0.8953, 0.7641, 0.8953, 0.8361, 0.8361, 0.8297, 0.1639, 0.8877, 0.2359, 0.8953, 0.2359, 0.8361, 0.1639, 0.8877, 0.7641, 0.8297, 0.8361, 0.8361, 0.8361, 0.8953, 0.7641, 0.759, 0.1047, 0.8297, 0.1639, 0.8361, 0.1639, 0.7641, 0.1047, 0.9308, 0.6819, 0.8877, 0.7641, 0.8953, 0.7641, 0.9392, 0.6819, 0.6784, 0.06081, 0.759, 0.1047, 0.7641, 0.1047, 0.6819, 0.06081, 0.9573, 0.5927, 0.9308, 0.6819, 0.9392, 0.6819, 0.9662, 0.5927, 0.591, 0.03376, 0.6784, 0.06081, 0.6819, 0.06081, 0.5927, 0.03376, 0.9662, 0.5, 0.9573, 0.5927, 0.9662, 0.5927, 0.9754, 0.5, 0.591, 0.9662, 0.5, 0.9754, 0.5927, 0.9662, 0.5, 0.02462, 0.591, 0.03376, 0.5927, 0.03376, 0.9573, 0.4073, 0.9662, 0.5, 0.9754, 0.5, 0.9662, 0.4073, 0.6784, 0.9392, 0.591, 0.9662, 0.5927, 0.9662, 0.6819, 0.9392, 0.5177, 0.7252, 0.5257, 0.7295, 0.5252, 0.7295, 0.5174, 0.7252, 0.5454, 0.777, 0.5428, 0.7857, 0.542, 0.7857, 0.5446, 0.777, 0.509, 0.7226, 0.5177, 0.7252, 0.5174, 0.7252, 0.5089, 0.7226, 0.5463, 0.768, 0.5454, 0.777, 0.5446, 0.777, 0.5454, 0.768, 0.509, 0.8134, 0.5, 0.8143, 0.5089, 0.8134, 0.5, 0.7217, 0.509, 0.7226, 0.5089, 0.7226, 0.5454, 0.759, 0.5463, 0.768, 0.5454, 0.768, 0.5446, 0.759, 0.5177, 0.8108, 0.509, 0.8134, 0.5089, 0.8134, 0.5174, 0.8108, 0.5428, 0.7503, 0.5454, 0.759, 0.5446, 0.759, 0.542, 0.7503, 0.5257, 0.8065, 0.5177, 0.8108, 0.5174, 0.8108, 0.5252, 0.8065, 0.5385, 0.7423, 0.5428, 0.7503, 0.542, 0.7503, 0.5378, 0.7423, 0.5328, 0.8008, 0.5257, 0.8065, 0.5252, 0.8065, 0.5321, 0.8008, 0.5328, 0.7352, 0.5385, 0.7423, 0.5378, 0.7423, 0.5321, 0.7352, 0.5385, 0.7937, 0.5328, 0.8008, 0.5321, 0.8008, 0.5378, 0.7937, 0.5257, 0.7295, 0.5328, 0.7352, 0.5321, 0.7352, 0.5252, 0.7295, 0.5428, 0.7857, 0.5385, 0.7937, 0.5378, 0.7937, 0.542, 0.7857, 0.5378, 0.7423, 0.542, 0.7503, 0.5395, 0.7503, 0.5356, 0.7423, 0.5321, 0.8008, 0.5252, 0.8065, 0.5238, 0.8065, 0.5303, 0.8008, 0.5321, 0.7352, 0.5378, 0.7423, 0.5356, 0.7423, 0.5303, 0.7352, 0.5378, 0.7937, 0.5321, 0.8008, 0.5303, 0.8008, 0.5356, 0.7937, 0.5252, 0.7295, 0.5321, 0.7352, 0.5303, 0.7352, 0.5238, 0.7295, 0.542, 0.7857, 0.5378, 0.7937, 0.5356, 0.7937, 0.5395, 0.7857, 0.5174, 0.7252, 0.5252, 0.7295, 0.5238, 0.7295, 0.5164, 0.7252, 0.5446, 0.777, 0.542, 0.7857, 0.5395, 0.7857, 0.542, 0.777, 0.5089, 0.7226, 0.5174, 0.7252, 0.5164, 0.7252, 0.5084, 0.7226, 0.5454, 0.768, 0.5446, 0.777, 0.542, 0.777, 0.5428, 0.768, 0.5089, 0.8134, 0.5, 0.8143, 0.5084, 0.8134, 0.5, 0.7217, 0.5089, 0.7226, 0.5084, 0.7226, 0.5446, 0.759, 0.5454, 0.768, 0.5428, 0.768, 0.542, 0.759, 0.5174, 0.8108, 0.5089, 0.8134, 0.5084, 0.8134, 0.5164, 0.8108, 0.542, 0.7503, 0.5446, 0.759, 0.542, 0.759, 0.5395, 0.7503, 0.5252, 0.8065, 0.5174, 0.8108, 0.5164, 0.8108, 0.5238, 0.8065, 0.5084, 0.7226, 0.5164, 0.7252, 0.5147, 0.7252, 0.5075, 0.7226, 0.5428, 0.768, 0.542, 0.777, 0.5378, 0.777, 0.5385, 0.768, 0.5084, 0.8134, 0.5, 0.8143, 0.5075, 0.8134, 0.5, 0.7217, 0.5084, 0.7226, 0.5075, 0.7226, 0.542, 0.759, 0.5428, 0.768, 0.5385, 0.768, 0.5378, 0.759, 0.5164, 0.8108, 0.5084, 0.8134, 0.5075, 0.8134, 0.5147, 0.8108, 0.5395, 0.7503, 0.542, 0.759, 0.5378, 0.759, 0.5356, 0.7503, 0.5238, 0.8065, 0.5164, 0.8108, 0.5147, 0.8108, 0.5214, 0.8065, 0.5356, 0.7423, 0.5395, 0.7503, 0.5356, 0.7503, 0.532, 0.7423, 0.5303, 0.8008, 0.5238, 0.8065, 0.5214, 0.8065, 0.5272, 0.8008, 0.5303, 0.7352, 0.5356, 0.7423, 0.532, 0.7423, 0.5272, 0.7352, 0.5356, 0.7937, 0.5303, 0.8008, 0.5272, 0.8008, 0.532, 0.7937, 0.5238, 0.7295, 0.5303, 0.7352, 0.5272, 0.7352, 0.5214, 0.7295, 0.5395, 0.7857, 0.5356, 0.7937, 0.532, 0.7937, 0.5356, 0.7857, 0.5164, 0.7252, 0.5238, 0.7295, 0.5214, 0.7295, 0.5147, 0.7252, 0.542, 0.777, 0.5395, 0.7857, 0.5356, 0.7857, 0.5378, 0.777, 0.5272, 0.8008, 0.5214, 0.8065, 0.5182, 0.8065, 0.5232, 0.8008, 0.5272, 0.7352, 0.532, 0.7423, 0.5272, 0.7423, 0.5232, 0.7352, 0.532, 0.7937, 0.5272, 0.8008, 0.5232, 0.8008, 0.5272, 0.7937, 0.5214, 0.7295, 0.5272, 0.7352, 0.5232, 0.7352, 0.5182, 0.7295, 0.5356, 0.7857, 0.532, 0.7937, 0.5272, 0.7937, 0.5303, 0.7857, 0.5147, 0.7252, 0.5214, 0.7295, 0.5182, 0.7295, 0.5125, 0.7252, 0.5378, 0.777, 0.5356, 0.7857, 0.5303, 0.7857, 0.5321, 0.777, 0.5075, 0.7226, 0.5147, 0.7252, 0.5125, 0.7252, 0.5064, 0.7226, 0.5385, 0.768, 0.5378, 0.777, 0.5321, 0.777, 0.5328, 0.768, 0.5075, 0.8134, 0.5, 0.8143, 0.5064, 0.8134, 0.5, 0.7217, 0.5075, 0.7226, 0.5064, 0.7226, 0.5378, 0.759, 0.5385, 0.768, 0.5328, 0.768, 0.5321, 0.759, 0.5147, 0.8108, 0.5075, 0.8134, 0.5064, 0.8134, 0.5125, 0.8108, 0.5356, 0.7503, 0.5378, 0.759, 0.5321, 0.759, 0.5303, 0.7503, 0.5214, 0.8065, 0.5147, 0.8108, 0.5125, 0.8108, 0.5182, 0.8065, 0.532, 0.7423, 0.5356, 0.7503, 0.5303, 0.7503, 0.5272, 0.7423, 0.5328, 0.768, 0.5321, 0.777, 0.5252, 0.777, 0.5257, 0.768, 0.5064, 0.8134, 0.5, 0.8143, 0.505, 0.8134, 0.5, 0.7217, 0.5064, 0.7226, 0.505, 0.7226, 0.5321, 0.759, 0.5328, 0.768, 0.5257, 0.768, 0.5252, 0.759, 0.5125, 0.8108, 0.5064, 0.8134, 0.505, 0.8134, 0.5099, 0.8108, 0.5303, 0.7503, 0.5321, 0.759, 0.5252, 0.759, 0.5238, 0.7503, 0.5182, 0.8065, 0.5125, 0.8108, 0.5099, 0.8108, 0.5143, 0.8065, 0.5272, 0.7423, 0.5303, 0.7503, 0.5238, 0.7503, 0.5214, 0.7423, 0.5232, 0.8008, 0.5182, 0.8065, 0.5143, 0.8065, 0.5182, 0.8008, 0.5232, 0.7352, 0.5272, 0.7423, 0.5214, 0.7423, 0.5182, 0.7352, 0.5272, 0.7937, 0.5232, 0.8008, 0.5182, 0.8008, 0.5214, 0.7937, 0.5182, 0.7295, 0.5232, 0.7352, 0.5182, 0.7352, 0.5143, 0.7295, 0.5303, 0.7857, 0.5272, 0.7937, 0.5214, 0.7937, 0.5238, 0.7857, 0.5125, 0.7252, 0.5182, 0.7295, 0.5143, 0.7295, 0.5099, 0.7252, 0.5321, 0.777, 0.5303, 0.7857, 0.5238, 0.7857, 0.5252, 0.777, 0.5064, 0.7226, 0.5125, 0.7252, 0.5099, 0.7252, 0.505, 0.7226, 0.5182, 0.7352, 0.5214, 0.7423, 0.5147, 0.7423, 0.5125, 0.7352, 0.5214, 0.7937, 0.5182, 0.8008, 0.5125, 0.8008, 0.5147, 0.7937, 0.5143, 0.7295, 0.5182, 0.7352, 0.5125, 0.7352, 0.5099, 0.7295, 0.5238, 0.7857, 0.5214, 0.7937, 0.5147, 0.7937, 0.5164, 0.7857, 0.5099, 0.7252, 0.5143, 0.7295, 0.5099, 0.7295, 0.5068, 0.7252, 0.5252, 0.777, 0.5238, 0.7857, 0.5164, 0.7857, 0.5174, 0.777, 0.505, 0.7226, 0.5099, 0.7252, 0.5068, 0.7252, 0.5035, 0.7226, 0.5257, 0.768, 0.5252, 0.777, 0.5174, 0.777, 0.5177, 0.768, 0.505, 0.8134, 0.5, 0.8143, 0.5035, 0.8134, 0.5, 0.7217, 0.505, 0.7226, 0.5035, 0.7226, 0.5252, 0.759, 0.5257, 0.768, 0.5177, 0.768, 0.5174, 0.759, 0.5099, 0.8108, 0.505, 0.8134, 0.5035, 0.8134, 0.5068, 0.8108, 0.5238, 0.7503, 0.5252, 0.759, 0.5174, 0.759, 0.5164, 0.7503, 0.5143, 0.8065, 0.5099, 0.8108, 0.5068, 0.8108, 0.5099, 0.8065, 0.5214, 0.7423, 0.5238, 0.7503, 0.5164, 0.7503, 0.5147, 0.7423, 0.5182, 0.8008, 0.5143, 0.8065, 0.5099, 0.8065, 0.5125, 0.8008, 0.5035, 0.8134, 0.5, 0.8143, 0.5018, 0.8134, 0.5, 0.7217, 0.5035, 0.7226, 0.5018, 0.7226, 0.5174, 0.759, 0.5177, 0.768, 0.509, 0.768, 0.5089, 0.759, 0.5068, 0.8108, 0.5035, 0.8134, 0.5018, 0.8134, 0.5035, 0.8108, 0.5164, 0.7503, 0.5174, 0.759, 0.5089, 0.759, 0.5084, 0.7503, 0.5099, 0.8065, 0.5068, 0.8108, 0.5035, 0.8108, 0.505, 0.8065, 0.5147, 0.7423, 0.5164, 0.7503, 0.5084, 0.7503, 0.5075, 0.7423, 0.5125, 0.8008, 0.5099, 0.8065, 0.505, 0.8065, 0.5064, 0.8008, 0.5125, 0.7352, 0.5147, 0.7423, 0.5075, 0.7423, 0.5064, 0.7352, 0.5147, 0.7937, 0.5125, 0.8008, 0.5064, 0.8008, 0.5075, 0.7937, 0.5099, 0.7295, 0.5125, 0.7352, 0.5064, 0.7352, 0.505, 0.7295, 0.5164, 0.7857, 0.5147, 0.7937, 0.5075, 0.7937, 0.5084, 0.7857, 0.5068, 0.7252, 0.5099, 0.7295, 0.505, 0.7295, 0.5035, 0.7252, 0.5174, 0.777, 0.5164, 0.7857, 0.5084, 0.7857, 0.5089, 0.777, 0.5035, 0.7226, 0.5068, 0.7252, 0.5035, 0.7252, 0.5018, 0.7226, 0.5177, 0.768, 0.5174, 0.777, 0.5089, 0.777, 0.509, 0.768, 0.5075, 0.7937, 0.5064, 0.8008, 0.5, 0.8008, 0.5, 0.7937, 0.505, 0.7295, 0.5064, 0.7352, 0.5, 0.7352, 0.5, 0.7295, 0.5084, 0.7857, 0.5075, 0.7937, 0.5, 0.7937, 0.5, 0.7857, 0.5035, 0.7252, 0.505, 0.7295, 0.5, 0.7295, 0.5, 0.7252, 0.5089, 0.777, 0.5084, 0.7857, 0.5, 0.7857, 0.5, 0.777, 0.5018, 0.7226, 0.5035, 0.7252, 0.5, 0.7252, 0.5, 0.7226, 0.509, 0.768, 0.5089, 0.777, 0.5, 0.777, 0.5, 0.768, 0.5018, 0.8134, 0.5, 0.8143, 0.5, 0.8134, 0.5, 0.7217, 0.5018, 0.7226, 0.5, 0.7226, 0.5089, 0.759, 0.509, 0.768, 0.5, 0.768, 0.5, 0.759, 0.5035, 0.8108, 0.5018, 0.8134, 0.5, 0.8134, 0.5, 0.8108, 0.5084, 0.7503, 0.5089, 0.759, 0.5, 0.759, 0.5, 0.7503, 0.505, 0.8065, 0.5035, 0.8108, 0.5, 0.8108, 0.5, 0.8065, 0.5075, 0.7423, 0.5084, 0.7503, 0.5, 0.7503, 0.5, 0.7423, 0.5064, 0.8008, 0.505, 0.8065, 0.5, 0.8065, 0.5, 0.8008, 0.5064, 0.7352, 0.5075, 0.7423, 0.5, 0.7423, 0.5, 0.7352])
me_pien.materials.append(mat_pien)
me_pien.use_remesh_fix_poles = True
me_pien.use_remesh_preserve_attributes = False
me_pien.update()
me_terra = bpy.data.meshes.new('Terra')
me_terra.from_pydata([(-5.0, -10.0, -1.3), (-5.0, -10.0, -1.1), (-5.0, 3990.0, -1.3), (-5.0, 3990.0, -1.1), (5.0, -10.0, -1.3), (5.0, -10.0, -1.1), (5.0, 3990.0, -1.3), (5.0, 3990.0, -1.1)], [], [(0, 1, 3, 2), (2, 3, 7, 6), (6, 7, 5, 4), (4, 5, 1, 0), (2, 6, 4, 0), (7, 3, 1, 5)])
_uv = me_terra.uv_layers.new(name='UVMap')
_uv.uv.foreach_set('vector', [0.002993, 98.34, 0.002993, 98.34, 0.002993, -97.34, 0.002993, -97.34, 0.002993, -97.34, 0.002993, -97.34, 0.997, -97.34, 0.997, -97.34, 0.997, -97.34, 0.997, -97.34, 0.997, 98.34, 0.997, 98.34, 0.997, 98.34, 0.997, 98.34, 0.002993, 98.34, 0.002993, 98.34, 0.002993, -97.34, 0.997, -97.34, 0.997, 98.34, 0.002993, 98.34, 0.997, -97.34, 0.002993, -97.34, 0.002993, 98.34, 0.997, 98.34])
me_terra.materials.append(mat_panels)
me_terra.use_remesh_fix_poles = True
me_terra.use_remesh_preserve_attributes = False
me_terra.update()
me_terra_001 = bpy.data.meshes.new('Terra.001')
me_terra_001.from_pydata([(5.0, -10.0, 8.7), (5.2, -10.0, 8.7), (5.0, 1990.0, 8.7), (5.2, 1990.0, 8.7), (5.0, -10.0, -1.3), (5.2, -10.0, -1.3), (5.0, 1990.0, -1.3), (5.2, 1990.0, -1.3)], [], [(0, 1, 3, 2), (2, 3, 7, 6), (6, 7, 5, 4), (4, 5, 1, 0), (2, 6, 4, 0), (7, 3, 1, 5)])
_uv = me_terra_001.uv_layers.new(name='UVMap')
_uv.uv.foreach_set('vector', [-0.0002611, -0.0004901, -0.0002611, -0.0004901, -0.0002611, 1.0, -0.0002611, 1.0, -0.0002611, 1.0, -0.0002611, 1.0, 1.0, 1.0, 1.0, 1.0, 1.0, 1.0, 1.0, 1.0, 1.0, -0.0004901, 1.0, -0.0004901, 1.0, -0.0004901, 1.0, -0.0004901, -0.0002611, -0.0004901, -0.0002611, -0.0004901, -0.0002611, 1.0, 1.0, 1.0, 1.0, -0.0004901, -0.0002611, -0.0004901, 1.0, 1.0, -0.0002611, 1.0, -0.0002611, -0.0004901, 1.0, -0.0004901])
me_terra_001.materials.append(mat_panels_001)
me_terra_001.use_remesh_fix_poles = True
me_terra_001.use_remesh_preserve_attributes = False
me_terra_001.update()
me_terra_002 = bpy.data.meshes.new('Terra.002')
me_terra_002.from_pydata([(-5.1, -10.0, 8.7), (-4.9, -10.0, 8.7), (-5.1, 1990.0, 8.7), (-4.9, 1990.0, 8.7), (-5.1, -10.0, -1.3), (-4.9, -10.0, -1.3), (-5.1, 1990.0, -1.3), (-4.9, 1990.0, -1.3)], [], [(0, 1, 3, 2), (2, 3, 7, 6), (6, 7, 5, 4), (4, 5, 1, 0), (2, 6, 4, 0), (7, 3, 1, 5)])
_uv = me_terra_002.uv_layers.new(name='UVMap')
_uv.uv.foreach_set('vector', [0.002993, 1.0, 0.002993, 1.0, 0.002993, -0.004672, 0.002993, -0.004672, 0.002993, -0.004672, 0.002993, -0.004672, 0.997, -0.004672, 0.997, -0.004672, 0.997, -0.004672, 0.997, -0.004672, 0.997, 1.0, 0.997, 1.0, 0.997, 1.0, 0.997, 1.0, 0.002993, 1.0, 0.002993, 1.0, 0.002993, -0.004672, 0.997, -0.004672, 0.997, 1.0, 0.002993, 1.0, 0.997, -0.004672, 0.002993, -0.004672, 0.002993, 1.0, 0.997, 1.0])
me_terra_002.materials.append(mat_panels_002)
me_terra_002.use_remesh_fix_poles = True
me_terra_002.use_remesh_preserve_attributes = False
me_terra_002.update()

# ---- objects
ob_light = bpy.data.objects.new('Light', light_light)
ob_camera = bpy.data.objects.new('Camera', cam_camera)
ob_pien = bpy.data.objects.new('Pien', me_pien)
ob_terra = bpy.data.objects.new('Terra', me_terra)
ob_start = bpy.data.objects.new('Start', None)
ob_pientrack = bpy.data.objects.new('Pientrack', None)
ob_wall_r = bpy.data.objects.new('Wall.R', me_terra_001)
ob_wall_l = bpy.data.objects.new('Wall.L', me_terra_002)

# ---- transforms, parenting, visibility, modifiers, constraints
ob_light.location = (4.076, 1.005, 5.904)
ob_light.rotation_euler = (0.6503, 0.05522, 1.866)
ob_light.lock_rotations_4d = False
ob_light.empty_display_type = 'ARROWS'
ob_light.color = (0.0, 0.0, 0.0, 0.0)
ob_light.lineart.crease_threshold = 0.0
ob_camera.parent = ob_pientrack
ob_camera.location = (0.0, -11.71, 3.817)
ob_camera.track_axis = 'NEG_Y'
ob_camera.up_axis = 'Z'
ob_camera.lock_rotations_4d = False
ob_camera.empty_display_type = 'ARROWS'
ob_camera.pass_index = 4
ob_camera.color = (0.0, 0.0, 0.0, 0.0)
ob_camera.display_type = 'WIRE'
ob_camera.lineart.crease_threshold = 0.0
_c = ob_camera.constraints.new('TRACK_TO'); _c.name = 'Track To'
_c.target = ob_pientrack
ob_pien.location = (0.0, 0.0, 0.0)
ob_terra.location = (0.0, 0.0, 9.8)
ob_terra.scale = (1.0, 1.0, 10.0)
ob_start.location = (0.0, 0.0, 0.0)
ob_pientrack.location = (0.0, 0.0, 0.0)
ob_wall_r.location = (0.0, 0.0, 0.0)
ob_wall_r.scale = (1.0, 2.0, 10.0)
ob_wall_l.location = (0.0, 0.0, 0.0)
ob_wall_l.scale = (1.0, 2.0, 10.0)

# ---- collection membership
col_collection.objects.link(ob_light)
col_collection.objects.link(ob_camera)
col_collection.objects.link(ob_pien)
col_collection.objects.link(ob_terra)
col_collection.objects.link(ob_start)
col_collection.objects.link(ob_pientrack)
col_collection.objects.link(ob_wall_r)
col_collection.objects.link(ob_wall_l)

# ---- scene / render settings (as saved in the file)
scene.camera = ob_camera
scene.frame_start = 1; scene.frame_end = 250; scene.frame_set(1)
scene.render.engine = 'BLENDER_EEVEE_NEXT'
scene.render.resolution_x = 816
scene.render.resolution_y = 612
scene.render.use_file_extension = False
scene.cycles.use_denoising = False
scene.cycles.samples = 128
scene.cycles.sampling_pattern = 'TABULATED_SOBOL'
scene.cycles.use_adaptive_sampling = False
scene.cycles.use_light_tree = False
scene.view_settings.view_transform = 'Filmic'
bpy.context.view_layer.update()
